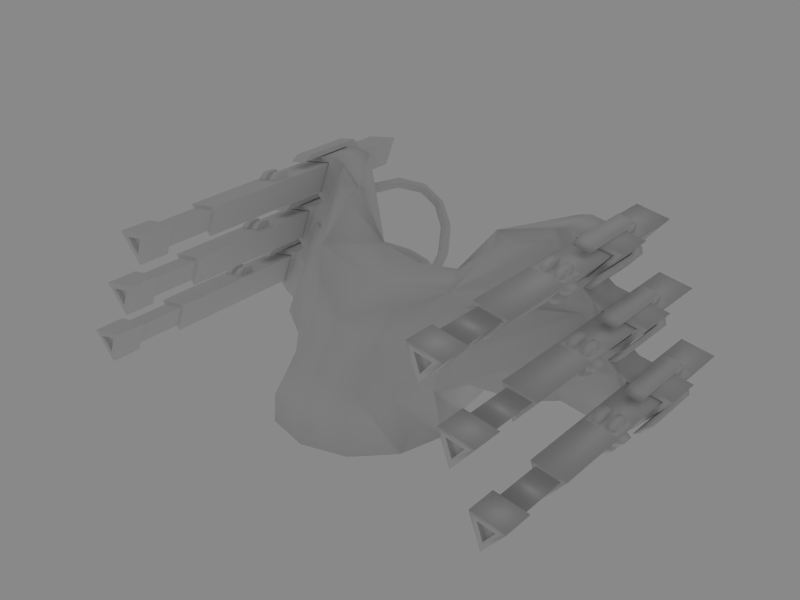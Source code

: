 # Source: heavyTurret_head_lod1.blend  (saved by Blender 2.72.0; exported with 4.5.12 LTS)
import bpy
from mathutils import Matrix  # noqa: F401  (used for matrix-valued properties, if any)

bpy.ops.wm.read_factory_settings(use_empty=True)
scene = bpy.context.scene
scene.name = 'Scene'

# ---- collections
col_collection_1 = bpy.data.collections.new('Collection 1'); scene.collection.children.link(col_collection_1)

# ---- materials (node trees are filled in below, after node groups)
mat_material = bpy.data.materials.new('Material')
mat_material.alpha_threshold = 0.0
mat_material.use_transparent_shadow = False
mat_material.roughness = 0.5
mat_material.line_color = (0.0, 0.0, 0.0, 1.0)

# ---- material node trees

# ---- world
world_world = bpy.data.worlds.new('World'); scene.world = world_world
world_world.color = (0.2509, 0.2509, 0.2509)
world_world.use_sun_shadow = False
world_world.sun_shadow_jitter_overblur = 0.0
world_world.cycles.sampling_method = 'MANUAL'
world_world.cycles.sample_map_resolution = 256

# ---- cameras
cam_camera = bpy.data.cameras.new('Camera')
cam_camera.clip_end = 100.0
cam_camera.lens = 35.0
cam_camera.sensor_width = 32.0
cam_camera.sensor_height = 18.0
cam_camera.ortho_scale = 7.314
cam_camera.dof.focus_distance = 0.0
cam_camera.dof.aperture_fstop = 128.0

# ---- lights
light_lamp_001 = bpy.data.lights.new('Lamp.001', 'SUN')
light_lamp_001.transmission_factor = 0.0
light_lamp_001.cutoff_distance = 30.0
light_lamp_001.angle = 1.571
light_lamp_001.energy = 0.2
light_lamp_001.shadow_buffer_clip_start = 1.001
light_lamp_001.shadow_soft_size = 1.0
light_lamp_001.shadow_cascade_max_distance = 1000.0
light_lamp_001.cycles.use_multiple_importance_sampling = False
light_lamp = bpy.data.lights.new('Lamp', 'SPOT')
light_lamp.transmission_factor = 0.0
light_lamp.cutoff_distance = 30.0
light_lamp.energy = 100.0
light_lamp.shadow_buffer_clip_start = 1.001
light_lamp.shadow_soft_size = 1.0
light_lamp.shadow_maximum_resolution = 0.006
light_lamp.use_absolute_resolution = True
light_lamp.spot_size = 1.309
light_lamp.cycles.use_multiple_importance_sampling = False

# ---- meshes
me_cube = bpy.data.meshes.new('Cube')
me_cube.from_pydata([(1.801, 1.473, 1.643), (1.563, 1.473, 1.358), (1.436, 1.473, 1.707), (1.801, 1.097, 1.643), (1.563, 1.097, 1.358), (1.436, 1.097, 1.707), (1.9, 1.473, 1.679), (1.545, 1.473, 1.255), (1.355, 1.473, 1.775), (1.9, 1.097, 1.679), (1.545, 1.097, 1.255), (1.355, 1.097, 1.775), (2.101, 1.473, 1.043), (1.863, 1.473, 0.7585), (1.736, 1.473, 1.107), (2.101, 1.097, 1.043), (1.863, 1.097, 0.7585), (1.736, 1.097, 1.107), (2.2, 1.473, 1.079), (1.845, 1.473, 0.6552), (1.655, 1.473, 1.175), (2.2, 1.097, 1.079), (1.845, 1.097, 0.6552), (1.655, 1.097, 1.175), (2.401, 1.473, 0.4428), (2.163, 1.473, 0.1585), (2.036, 1.473, 0.5072), (2.401, 1.097, 0.4428), (2.163, 1.097, 0.1585), (2.036, 1.097, 0.5072), (2.5, 1.473, 0.4787), (2.145, 1.473, 0.05515), (1.955, 1.473, 0.5747), (2.5, 1.097, 0.4787), (2.145, 1.097, 0.05515), (1.955, 1.097, 0.5747), (1.383, 1.473, 1.215), (1.233, 1.473, 1.742), (1.516, 1.097, 1.215), (1.233, 1.097, 1.742), (1.683, 1.473, 0.6154), (1.494, 1.473, 1.135), (1.816, 1.097, 0.6154), (1.627, 1.097, 1.135), (1.978, 1.473, -0.04064), (1.794, 1.473, 0.5349), (1.978, 1.097, -0.04064), (1.927, 1.097, 0.5349), (1.153, 0.8324, 1.175), (0.7978, 0.8324, 1.689), (0.9896, 1.079, 0.6755), (0.9437, 1.293, 1.135), (1.453, 0.8324, 0.5751), (1.56, 0.8324, 0.2468), (1.674, 1.05, 0.8008), (1.586, 1.05, 1.043), (1.281, 0.8794, 1.069), (1.474, 0.8794, 0.6817), (1.387, 1.046, 1.303), (1.213, 1.046, 1.628), (1.181, 0.8742, 1.209), (0.9374, 0.8831, 1.612), (1.092, 0.7221, 1.229), (0.8479, 0.7221, 1.568), (0.8976, 0.2398, 1.188), (0.7576, 0.2583, 1.304), (1.18, 0.7228, 1.092), (1.397, 0.7228, 0.6581), (0.9249, 0.05912, 0.8161), (1.037, 0.05912, 0.5914), (0.8559, 1.127, 1.588), (0.02105, 0.9672, 0.3544), (0.227, 1.066, 0.3544), (0.1733, 0.9136, 0.3544), (0.02105, 0.9672, 0.8769), (0.07471, 1.119, 0.8769), (0.1733, 0.9136, 0.8769), (-3.229e-08, 0.9672, 0.8769), (-3.229e-08, 0.9672, 0.3544), (0.1733, 0.9136, 0.7333), (0.1733, 0.9136, 0.4981), (0.2174, 1.039, 0.4981), (0.2174, 1.039, 0.7333), (0.9437, 1.226, 0.7885), (0.7284, 1.095, 0.9379), (0.432, 0.7703, 1.223), (-3.229e-08, 0.7176, 1.177), (-3.229e-08, -0.3456, 1.02), (-3.229e-08, 0.1398, 1.168), (-3.229e-08, -0.6716, 0.5612), (-3.229e-08, -0.88, 5.96e-08), (-3.229e-08, 0.88, 5.96e-08), (-0.44, 0.7621, 5.96e-08), (-0.7621, 0.44, 5.96e-08), (-0.88, 8.941e-08, 5.96e-08), (-0.7621, -0.44, 5.96e-08), (-0.44, -0.7621, 5.96e-08), (0.44, -0.7621, 5.96e-08), (0.7621, -0.44, 5.96e-08), (0.88, -2.682e-07, 5.96e-08), (0.7621, 0.44, 5.96e-08), (0.44, 0.7621, 5.96e-08), (-3.229e-08, 0.8781, 0.2727), (0.3769, -0.607, 0.5325), (0.3769, -0.2576, 0.9153), (0.5752, -0.3311, 0.4438), (0.8158, -0.04203, 0.4604), (0.7834, 0.003271, 0.8543), (0.3927, -0.143, 1.162), (0.2457, 0.798, 0.262), (0.9386, 0.6295, 0.262), (0.763, 1.067, 0.7332), (0.8872, 1.041, 0.5781), (1.368, 0.5062, 0.3192), (0.3043, 1.632, 0.3512), (0.1144, 1.105, 0.4037), (0.101, 1.11, 0.442), (0.2939, 1.645, 0.3887), (0.3101, 1.641, 0.4263), (0.1166, 1.105, 0.4797), (0.5745, 1.902, 0.279), (0.3351, 1.61, 0.3357), (0.1489, 1.093, 0.3871), (0.152, 1.092, 0.4947), (0.3433, 1.623, 0.4418), (0.5732, 1.922, 0.3143), (0.5883, 1.865, 0.2676), (0.3684, 1.592, 0.3512), (0.1842, 1.081, 0.4021), (0.1864, 1.08, 0.4781), (0.3742, 1.601, 0.4263), (0.5852, 1.915, 0.3529), (0.8803, 1.918, 0.2199), (0.8702, 1.879, 0.2127), (0.6066, 1.833, 0.2868), (0.3845, 1.588, 0.3887), (0.1998, 1.075, 0.4398), (0.6034, 1.884, 0.3721), (0.8898, 1.939, 0.2533), (0.8653, 1.845, 0.2359), (0.6186, 1.826, 0.3253), (0.6173, 1.847, 0.3606), (0.893, 1.931, 0.2934), (1.184, 1.751, 0.2033), (1.16, 1.718, 0.1968), (1.139, 1.692, 0.2207), (0.8686, 1.837, 0.276), (0.8881, 1.898, 0.3166), (1.197, 1.771, 0.2366), (1.134, 1.688, 0.2612), (0.878, 1.859, 0.3094), (1.192, 1.767, 0.2771), (1.46, 1.481, 0.2549), (1.431, 1.453, 0.2474), (1.402, 1.434, 0.2696), (1.389, 1.437, 0.3087), (1.147, 1.708, 0.2945), (1.171, 1.741, 0.301), (1.471, 1.502, 0.2879), (1.401, 1.458, 0.3416), (1.459, 1.504, 0.3269), (1.581, 1.357, 0.3578), (1.563, 1.344, 0.3207), (1.526, 1.327, 0.3081), (1.492, 1.315, 0.3274), (1.481, 1.315, 0.3672), (1.499, 1.328, 0.4042), (1.43, 1.486, 0.3492), (1.57, 1.358, 0.3976), (1.536, 1.346, 0.4169), (0.2616, 1.387, 0.5345), (0.1138, 1.106, 0.5696), (0.09925, 1.111, 0.6081), (0.2505, 1.399, 0.5723), (0.1145, 1.105, 0.6458), (0.2654, 1.393, 0.61), (0.4798, 1.65, 0.5113), (0.2924, 1.365, 0.5189), (0.1496, 1.093, 0.5527), (0.2977, 1.373, 0.6257), (0.1506, 1.093, 0.6606), (0.4696, 1.662, 0.5489), (0.5049, 1.621, 0.4961), (0.3247, 1.345, 0.5345), (0.1857, 1.08, 0.5675), (0.3285, 1.351, 0.61), (0.1864, 1.08, 0.6437), (0.4804, 1.652, 0.587), (0.7317, 1.813, 0.5172), (0.7448, 1.778, 0.5015), (0.5303, 1.593, 0.5124), (0.3397, 1.339, 0.5723), (0.2009, 1.075, 0.6052), (0.5059, 1.624, 0.6033), (0.7231, 1.827, 0.555), (0.7548, 1.741, 0.517), (0.5411, 1.583, 0.5505), (0.531, 1.595, 0.5882), (0.724, 1.811, 0.5926), (0.9953, 1.821, 0.568), (0.9889, 1.785, 0.5482), (0.973, 1.749, 0.5584), (0.7557, 1.725, 0.5546), (0.734, 1.774, 0.6081), (0.9885, 1.834, 0.6061), (0.9569, 1.733, 0.5925), (0.7471, 1.738, 0.5924), (0.9725, 1.818, 0.6402), (1.225, 1.62, 0.6729), (1.205, 1.595, 0.6473), (1.171, 1.573, 0.6497), (1.142, 1.566, 0.6786), (0.9501, 1.746, 0.6307), (0.9566, 1.782, 0.6504), (1.219, 1.633, 0.7115), (1.137, 1.579, 0.7172), (1.191, 1.626, 0.7404), (1.322, 1.362, 0.7702), (1.319, 1.367, 0.8119), (1.297, 1.349, 0.7401), (1.26, 1.335, 0.7392), (1.232, 1.329, 0.768), (1.229, 1.333, 0.8097), (1.157, 1.604, 0.7428), (1.291, 1.36, 0.8407), (1.253, 1.346, 0.8398), (1.377, 1.212, 0.8702), (1.383, 1.199, 0.8316), (1.349, 1.205, 0.8991), (1.363, 1.174, 0.806), (1.315, 1.183, 0.9015), (1.329, 1.152, 0.8084), (1.295, 1.158, 0.8759), (1.301, 1.145, 0.8374), (0.09765, 1.111, 0.7734), (0.351, 1.66, 0.8213), (0.3681, 1.659, 0.7841), (0.113, 1.106, 0.7358), (0.112, 1.106, 0.8114), (0.3612, 1.646, 0.8586), (0.6102, 2.018, 0.9156), (0.4026, 1.643, 0.7686), (0.149, 1.093, 0.7207), (0.1476, 1.094, 0.8276), (0.3929, 1.625, 0.874), (0.5891, 2.014, 0.9506), (0.6422, 1.999, 0.8987), (0.1846, 1.081, 0.7369), (0.4343, 1.622, 0.7841), (0.1836, 1.081, 0.8125), (0.4274, 1.609, 0.8586), (0.5912, 1.989, 0.9832), (0.8267, 2.155, 1.099), (0.8509, 2.132, 1.076), (0.6662, 1.967, 0.9098), (0.4446, 1.608, 0.8213), (0.1989, 1.076, 0.7749), (0.6153, 1.958, 0.9943), (0.7988, 2.148, 1.129), (0.8573, 2.092, 1.072), (0.6683, 1.942, 0.9424), (0.6472, 1.939, 0.9774), (0.7836, 2.114, 1.146), (0.9997, 2.057, 1.289), (1.014, 2.039, 1.256), (1.001, 2.008, 1.232), (0.8421, 2.058, 1.09), (0.79, 2.074, 1.143), (0.9663, 2.053, 1.313), (0.9687, 1.983, 1.231), (0.8142, 2.051, 1.119), (0.9337, 2.028, 1.312), (1.107, 1.749, 1.426), (1.117, 1.741, 1.387), (1.096, 1.728, 1.354), (1.057, 1.718, 1.346), (0.9354, 1.979, 1.255), (0.9208, 1.997, 1.288), (1.072, 1.747, 1.448), (1.023, 1.716, 1.368), (1.033, 1.737, 1.44), (1.107, 1.347, 1.49), (1.14, 1.364, 1.467), (1.15, 1.363, 1.427), (1.13, 1.344, 1.395), (1.092, 1.319, 1.388), (1.059, 1.302, 1.412), (1.012, 1.724, 1.407), (1.07, 1.316, 1.484), (1.094, 1.338, 1.488), (1.05, 1.297, 1.452), (1.057, 1.302, 1.421), (0.9517, 1.11, 0.5349), (0.9437, 1.26, 0.9617), (0.9437, 1.193, 1.215), (0.07471, 1.119, 0.3544), (0.227, 1.066, 0.8769), (0.0, -0.2628, 0.2109), (0.0, 0.2628, 0.2109), (0.1314, -0.2276, 0.2109), (0.2276, -0.1314, 0.2109), (0.2628, -8.011e-08, 0.2109), (0.2276, 0.1314, 0.2109), (0.1314, 0.2276, 0.2109), (0.0, 0.0, 0.2109), (0.0, -0.3897, 0.1808), (0.0, 0.3897, 0.1808), (0.1948, -0.3375, 0.1808), (0.3375, -0.1948, 0.1808), (0.3897, -1.188e-07, 0.1808), (0.3375, 0.1948, 0.1808), (0.1948, 0.3375, 0.1808)], [(92, 91), (93, 92), (94, 93), (95, 94), (96, 95), (90, 96)], [(3, 0, 1, 4), (4, 1, 2, 5), (5, 2, 0, 3), (9, 10, 7, 6), (11, 9, 6, 8), (7, 8, 2, 1), (4, 5, 11, 10), (6, 7, 1, 0), (3, 4, 10, 9), (8, 6, 0, 2), (5, 3, 9, 11), (15, 12, 13, 16), (16, 13, 14, 17), (17, 14, 12, 15), (21, 22, 19, 18), (23, 21, 18, 20), (19, 20, 14, 13), (16, 17, 23, 22), (18, 19, 13, 12), (15, 16, 22, 21), (20, 18, 12, 14), (17, 15, 21, 23), (27, 24, 25, 28), (28, 25, 26, 29), (29, 26, 24, 27), (33, 34, 31, 30), (35, 33, 30, 32), (31, 32, 26, 25), (28, 29, 35, 34), (30, 31, 25, 24), (27, 28, 34, 33), (32, 30, 24, 26), (29, 27, 33, 35), (10, 38, 43, 23), (10, 11, 39, 38), (22, 23, 43, 42), (36, 7, 20, 41), (34, 35, 47, 46), (35, 32, 19, 22), (22, 42, 47, 35), (36, 37, 8, 7), (40, 19, 32, 45), (46, 44, 31, 34), (11, 8, 37, 39), (40, 41, 20, 19), (23, 20, 7, 10), (44, 45, 32, 31), (40, 50, 83), (62, 48, 60), (38, 48, 43), (42, 52, 47), (43, 48, 56, 55), (46, 47, 52, 53), (61, 49, 63), (52, 42, 54, 57), (42, 43, 55, 54), (48, 38, 58, 60), (61, 59, 39, 49), (38, 39, 59, 58), (67, 66, 55, 54), (54, 55, 68, 69), (67, 52, 57), (48, 66, 56), (69, 67, 54), (62, 63, 59, 58), (58, 59, 65, 64), (64, 62, 58), (59, 61, 63), (49, 39, 37, 70), (78, 77, 74, 71), (73, 72, 81, 80), (79, 85, 84), (85, 70, 84), (85, 49, 70), (68, 55, 66), (63, 65, 59), (62, 66, 48), (64, 68, 66, 62), (58, 62, 60), (86, 74, 77), (86, 76, 74), (85, 79, 76), (85, 76, 86), (49, 85, 63), (63, 85, 65), (88, 65, 85), (108, 88, 87), (86, 88, 85), (55, 56, 66), (54, 67, 57), (102, 78, 71), (104, 87, 89, 103), (103, 89, 90, 97), (98, 105, 103, 97), (103, 105, 104), (107, 104, 105, 106), (99, 106, 105, 98), (108, 87, 104), (65, 104, 107), (88, 108, 65), (108, 104, 65), (106, 69, 68, 107), (68, 64, 65, 107), (102, 71, 73, 109), (109, 101, 91, 102), (110, 101, 109), (101, 110, 100), (100, 110, 106, 99), (80, 109, 73), (111, 80, 81, 83), (111, 83, 50), (112, 111, 50), (80, 111, 112, 109), (110, 69, 106), (69, 113, 67), (113, 52, 67), (113, 53, 52), (53, 113, 110), (113, 69, 110), (114, 115, 116, 117), (118, 117, 116, 119), (124, 118, 119, 123), (130, 124, 123, 129), (135, 130, 129, 136), (128, 127, 135, 136), (122, 121, 127, 128), (115, 114, 121, 122), (120, 114, 117, 125), (118, 131, 125, 117), (124, 137, 131, 118), (130, 141, 137, 124), (135, 140, 141, 130), (127, 134, 140, 135), (121, 126, 134, 127), (114, 120, 126, 121), (125, 138, 132, 120), (131, 142, 138, 125), (137, 147, 142, 131), (141, 150, 147, 137), (140, 146, 150, 141), (134, 139, 146, 140), (126, 133, 139, 134), (120, 132, 133, 126), (138, 148, 143, 132), (142, 151, 148, 138), (147, 157, 151, 142), (150, 156, 157, 147), (146, 149, 156, 150), (139, 145, 149, 146), (133, 144, 145, 139), (132, 143, 144, 133), (148, 158, 152, 143), (151, 160, 158, 148), (157, 167, 160, 151), (156, 159, 167, 157), (149, 155, 159, 156), (145, 154, 155, 149), (144, 153, 154, 145), (143, 152, 153, 144), (152, 158, 161, 162), (161, 158, 160, 168), (160, 167, 169, 168), (169, 167, 159, 166), (166, 159, 155, 165), (155, 154, 164, 165), (164, 154, 153, 163), (153, 152, 162, 163), (172, 173, 170, 171), (175, 173, 172, 174), (179, 175, 174, 180), (185, 179, 180, 186), (191, 185, 186, 192), (184, 183, 191, 192), (178, 177, 183, 184), (171, 170, 177, 178), (173, 181, 176, 170), (175, 187, 181, 173), (179, 193, 187, 175), (185, 197, 193, 179), (191, 196, 197, 185), (183, 190, 196, 191), (177, 182, 190, 183), (170, 176, 182, 177), (181, 194, 188, 176), (187, 198, 194, 181), (193, 203, 198, 187), (197, 206, 203, 193), (196, 202, 206, 197), (190, 195, 202, 196), (182, 189, 195, 190), (176, 188, 189, 182), (194, 204, 199, 188), (198, 207, 204, 194), (203, 213, 207, 198), (206, 212, 213, 203), (202, 205, 212, 206), (195, 201, 205, 202), (189, 200, 201, 195), (188, 199, 200, 189), (204, 214, 208, 199), (207, 216, 214, 204), (213, 223, 216, 207), (212, 215, 223, 213), (205, 211, 215, 212), (201, 210, 211, 205), (200, 209, 210, 201), (199, 208, 209, 200), (218, 227, 217, 214), (218, 226, 227), (217, 208, 214), (224, 228, 218, 214), (228, 226, 218), (214, 216, 224), (225, 228, 224, 223), (224, 216, 223), (225, 230, 228), (222, 232, 230, 225), (225, 223, 215, 222), (221, 233, 222, 215), (233, 232, 222), (215, 211, 221), (220, 233, 221, 210), (220, 231, 233), (221, 211, 210), (229, 231, 220, 219), (210, 209, 219, 220), (227, 229, 219, 217), (209, 208, 217, 219), (234, 235, 236, 237), (239, 235, 234, 238), (243, 244, 239, 238), (249, 250, 244, 243), (255, 250, 249, 256), (247, 248, 255, 256), (241, 248, 247, 242), (236, 241, 242, 237), (235, 245, 240, 236), (239, 251, 245, 235), (244, 257, 251, 239), (250, 261, 257, 244), (255, 260, 261, 250), (248, 254, 260, 255), (241, 246, 254, 248), (236, 240, 246, 241), (245, 258, 252, 240), (251, 262, 258, 245), (257, 267, 262, 251), (261, 270, 267, 257), (260, 266, 270, 261), (254, 259, 266, 260), (246, 253, 259, 254), (240, 252, 253, 246), (258, 268, 263, 252), (262, 271, 268, 258), (267, 277, 271, 262), (270, 276, 277, 267), (266, 269, 276, 270), (259, 265, 269, 266), (253, 264, 265, 259), (252, 263, 264, 253), (268, 278, 272, 263), (271, 280, 278, 268), (277, 287, 280, 271), (276, 279, 287, 277), (269, 275, 279, 276), (265, 274, 275, 269), (264, 273, 274, 265), (263, 272, 273, 264), (272, 278, 281, 282), (280, 289, 281, 278), (280, 288, 289), (288, 280, 287, 290), (279, 286, 291), (290, 287, 279, 291), (286, 279, 275, 285), (275, 274, 284, 285), (274, 273, 283, 284), (283, 273, 272, 282), (292, 166, 165), (165, 164, 292), (294, 286, 285), (294, 291, 286), (296, 256, 249), (192, 186, 256, 296), (171, 119, 116, 172), (237, 174, 172, 234), (186, 247, 256), (129, 184, 192, 136), (116, 115, 295), (123, 178, 184, 129), (178, 123, 119, 171), (180, 174, 242, 247), (237, 242, 174), (186, 180, 247), (115, 122, 295), (300, 308, 307, 299), (303, 311, 310, 302), (302, 310, 309, 301), (297, 299, 307, 305), (301, 309, 308, 300), (303, 298, 306, 311), (294, 36, 41, 51), (53, 292, 44, 46), (50, 40, 45, 292), (74, 75, 295, 71), (71, 295, 72, 73), (76, 296, 75, 74), (82, 81, 72, 296), (296, 76, 79, 82), (293, 51, 41), (293, 83, 81, 82), (84, 51, 293), (293, 82, 79, 84), (84, 294, 51), (84, 70, 294), (109, 292, 110), (50, 292, 112), (109, 112, 292), (53, 110, 292), (292, 45, 169, 166), (45, 168, 169), (45, 161, 168), (163, 44, 292, 164), (45, 44, 162, 161), (44, 163, 162), (83, 293, 41, 222), (41, 224, 225), (41, 225, 222), (217, 218, 41, 40), (83, 222, 221), (83, 221, 220), (224, 41, 218), (217, 40, 219), (83, 220, 40), (219, 40, 220), (288, 290, 70), (291, 294, 70, 290), (70, 37, 289, 288), (36, 284, 283), (36, 294, 285, 284), (282, 37, 36, 283), (282, 281, 37), (281, 289, 37), (75, 243, 238), (75, 296, 249, 243), (238, 234, 75), (234, 172, 75), (296, 72, 136, 192), (116, 295, 75, 172), (72, 128, 136), (72, 295, 122, 128), (304, 300, 299), (304, 303, 302), (304, 302, 301), (304, 299, 297), (304, 301, 300), (304, 298, 303), (309, 99, 98, 308), (311, 306, 91, 101), (308, 98, 97, 307), (311, 101, 100, 310), (310, 100, 99, 309), (305, 307, 97, 90)])
me_cube.polygons.foreach_set('use_smooth', [True] * 363)
_uv = me_cube.uv_layers.new(name='UVMap')
_uv.uv.foreach_set('vector', [0.1958, 0.3014, 0.199, 0.3009, 0.195, 0.2943, 0.1841, 0.2986, 0.1841, 0.2986, 0.195, 0.2943, 0.2092, 0.3038, 0.2002, 0.3066, 0.2002, 0.3066, 0.2092, 0.3038, 0.199, 0.3009, 0.1958, 0.3014, 0.1949, 0.3047, 0.1667, 0.2952, 0.1927, 0.287, 0.2008, 0.2987, 0.2046, 0.3113, 0.1949, 0.3047, 0.2008, 0.2987, 0.2236, 0.3087, 0.1927, 0.287, 0.2236, 0.3087, 0.2092, 0.3038, 0.195, 0.2943, 0.1841, 0.2986, 0.2002, 0.3066, 0.2046, 0.3113, 0.1667, 0.2952, 0.2008, 0.2987, 0.1927, 0.287, 0.195, 0.2943, 0.199, 0.3009, 0.1958, 0.3014, 0.1841, 0.2986, 0.1667, 0.2952, 0.1949, 0.3047, 0.2236, 0.3087, 0.2008, 0.2987, 0.199, 0.3009, 0.2092, 0.3038, 0.2002, 0.3066, 0.1958, 0.3014, 0.1949, 0.3047, 0.2046, 0.3113, 0.1413, 0.2708, 0.1436, 0.27, 0.1362, 0.2632, 0.1291, 0.2682, 0.1291, 0.2682, 0.1362, 0.2632, 0.156, 0.273, 0.148, 0.2777, 0.148, 0.2777, 0.156, 0.273, 0.1436, 0.27, 0.1413, 0.2708, 0.1398, 0.274, 0.1129, 0.2641, 0.1277, 0.2558, 0.1453, 0.2662, 0.1552, 0.2849, 0.1398, 0.274, 0.1453, 0.2662, 0.1734, 0.2778, 0.1277, 0.2558, 0.1734, 0.2778, 0.156, 0.273, 0.1362, 0.2632, 0.1291, 0.2682, 0.148, 0.2777, 0.1552, 0.2849, 0.1129, 0.2641, 0.1453, 0.2662, 0.1277, 0.2558, 0.1362, 0.2632, 0.1436, 0.27, 0.1413, 0.2708, 0.1291, 0.2682, 0.1129, 0.2641, 0.1398, 0.274, 0.1734, 0.2778, 0.1453, 0.2662, 0.1436, 0.27, 0.156, 0.273, 0.148, 0.2777, 0.1413, 0.2708, 0.1398, 0.274, 0.1552, 0.2849, 0.1024, 0.2498, 0.1038, 0.2497, 0.1024, 0.2485, 0.09957, 0.2482, 0.09957, 0.2482, 0.1024, 0.2485, 0.1087, 0.251, 0.1035, 0.2531, 0.1035, 0.2531, 0.1087, 0.251, 0.1038, 0.2497, 0.1024, 0.2498, 0.1012, 0.25, 0.09573, 0.2448, 0.1003, 0.2482, 0.1037, 0.2481, 0.103, 0.2573, 0.1012, 0.25, 0.1037, 0.2481, 0.1165, 0.2518, 0.1003, 0.2482, 0.1165, 0.2518, 0.1087, 0.251, 0.1024, 0.2485, 0.09957, 0.2482, 0.1035, 0.2531, 0.103, 0.2573, 0.09573, 0.2448, 0.1037, 0.2481, 0.1003, 0.2482, 0.1024, 0.2485, 0.1038, 0.2497, 0.1024, 0.2498, 0.09957, 0.2482, 0.09573, 0.2448, 0.1012, 0.25, 0.1165, 0.2518, 0.1037, 0.2481, 0.1038, 0.2497, 0.1087, 0.251, 0.1035, 0.2531, 0.1024, 0.2498, 0.1012, 0.25, 0.103, 0.2573, 0.1667, 0.2952, 0.1473, 0.2944, 0.147, 0.2841, 0.1552, 0.2849, 0.1667, 0.2952, 0.2046, 0.3113, 0.2005, 0.3157, 0.1473, 0.2944, 0.1129, 0.2641, 0.1552, 0.2849, 0.147, 0.2841, 0.09997, 0.2612, 0.2306, 0.2796, 0.1927, 0.287, 0.1734, 0.2778, 0.1965, 0.2713, 0.09573, 0.2448, 0.103, 0.2573, 0.09221, 0.2593, 0.08971, 0.2366, 0.103, 0.2573, 0.1165, 0.2518, 0.1277, 0.2558, 0.1129, 0.2641, 0.1129, 0.2641, 0.09997, 0.2612, 0.09221, 0.2593, 0.103, 0.2573, 0.2306, 0.2796, 0.2443, 0.313, 0.2236, 0.3087, 0.1927, 0.287, 0.1385, 0.2464, 0.1277, 0.2558, 0.1165, 0.2518, 0.1287, 0.2454, 0.08971, 0.2366, 0.09997, 0.2484, 0.1003, 0.2482, 0.09573, 0.2448, 0.2046, 0.3113, 0.2236, 0.3087, 0.2443, 0.313, 0.2005, 0.3157, 0.1385, 0.2464, 0.1965, 0.2713, 0.1734, 0.2778, 0.1277, 0.2558, 0.1552, 0.2849, 0.1734, 0.2778, 0.1927, 0.287, 0.1667, 0.2952, 0.09997, 0.2484, 0.1287, 0.2454, 0.1165, 0.2518, 0.1003, 0.2482, 0.1385, 0.2464, 0.1768, 0.188, 0.2159, 0.226, 0.0295, 0.3733, 0.04739, 0.3507, 0.0617, 0.3429, 0.1473, 0.2944, 0.04739, 0.3507, 0.147, 0.2841, 0.09997, 0.2612, 0.0273, 0.2754, 0.09221, 0.2593, 0.147, 0.2841, 0.04739, 0.3507, 0.05793, 0.3238, 0.1269, 0.2864, 0.08971, 0.2366, 0.09221, 0.2593, 0.0273, 0.2754, 0.0445, 0.2284, 0.1619, 0.3495, 0.1696, 0.3687, 0.1362, 0.3702, 0.0273, 0.2754, 0.09997, 0.2612, 0.1059, 0.2773, 0.04152, 0.2869, 0.09997, 0.2612, 0.147, 0.2841, 0.1269, 0.2864, 0.1059, 0.2773, 0.04739, 0.3507, 0.1473, 0.2944, 0.135, 0.304, 0.0617, 0.3429, 0.1619, 0.3495, 0.1824, 0.3181, 0.2005, 0.3157, 0.1696, 0.3687, 0.1473, 0.2944, 0.2005, 0.3157, 0.1824, 0.3181, 0.135, 0.304, -2.0, 1.517, -2.0, 1.246, -1.735, 1.372, -1.747, 1.516, 0.1123, 0.2654, 0.1261, 0.2935, -0.2478, 0.3978, -0.2725, 0.2998, -0.001126, 0.2952, 0.0273, 0.2754, 0.04152, 0.2869, 0.04739, 0.3507, 0.01545, 0.3451, 0.05793, 0.3238, -0.2725, 0.2998, -0.001126, 0.2952, 0.1123, 0.2654, -1.674, 1.472, -1.734, 1.246, -1.46, 1.268, -1.426, 1.472, 0.126, 0.2866, 0.181, 0.3198, -0.02476, 0.5135, -0.07774, 0.467, -0.07774, 0.467, 0.0295, 0.3733, 0.126, 0.2866, 0.1824, 0.3181, 0.1619, 0.3495, 0.1362, 0.3702, 0.1696, 0.3687, 0.2005, 0.3157, 0.2443, 0.313, 0.2099, 0.345, 0.639, -0.1197, 0.7254, 0.3293, 0.707, 0.3259, 0.615, -0.111, 0.4492, -0.1024, 0.4994, -0.01497, 0.4697, 0.04944, 0.4164, -0.03546, 0.5305, 0.3027, 0.3136, 0.4754, 0.3121, 0.2889, 0.3136, 0.4754, 0.2099, 0.345, 0.3121, 0.2889, 0.3136, 0.4754, 0.1696, 0.3687, 0.2099, 0.345, -0.2478, 0.3978, 0.1261, 0.2935, 0.01545, 0.3451, 0.1362, 0.3702, -0.02476, 0.5135, 0.181, 0.3198, 0.0295, 0.3733, 0.01545, 0.3451, 0.04739, 0.3507, -0.07774, 0.467, -0.2478, 0.3978, 0.01545, 0.3451, 0.0295, 0.3733, 0.135, 0.304, 0.0295, 0.3733, 0.0617, 0.3429, 0.5383, 0.6849, 0.707, 0.3259, 0.7254, 0.3293, 0.5383, 0.6849, 0.576, 0.3456, 0.707, 0.3259, 0.3136, 0.4754, 0.5305, 0.3027, 0.576, 0.3456, 0.3136, 0.4754, 0.576, 0.3456, 0.5383, 0.6849, 0.1696, 0.3687, 0.3136, 0.4754, 0.1362, 0.3702, 0.1362, 0.3702, 0.3136, 0.4754, -0.02476, 0.5135, 0.1192, 1.046, -0.02476, 0.5135, 0.3136, 0.4754, -0.2482, 0.8035, 0.1192, 1.046, -0.4515, 1.245, 0.5383, 0.6849, 0.1192, 1.046, 0.3136, 0.4754, 0.1269, 0.2864, 0.05793, 0.3238, 0.01545, 0.3451, 0.1059, 0.2773, -0.001126, 0.2952, 0.04152, 0.2869, 0.5667, -0.2987, 0.639, -0.1197, 0.615, -0.111, -0.4708, 0.8024, -0.4515, 1.245, -1.276, 1.086, -0.9967, 0.6918, -0.9967, 0.6918, -1.276, 1.086, -2.0, 0.3177, -1.336, 0.1986, -0.9097, 0.07401, -0.7447, 0.4485, -0.9967, 0.6918, -1.336, 0.1986, -0.9967, 0.6918, -0.7447, 0.4485, -0.4708, 0.8024, -0.3034, 0.4797, -0.4708, 0.8024, -0.7447, 0.4485, -0.4609, 0.2805, -0.5776, -0.0274, -0.4609, 0.2805, -0.7447, 0.4485, -0.9097, 0.07401, -0.2482, 0.8035, -0.4515, 1.245, -0.4708, 0.8024, -0.02476, 0.5135, -0.4708, 0.8024, -0.3034, 0.4797, 0.1192, 1.046, -0.2482, 0.8035, -0.02476, 0.5135, -0.2482, 0.8035, -0.4708, 0.8024, -0.02476, 0.5135, -0.4609, 0.2805, -0.2725, 0.2998, -0.2478, 0.3978, -0.3034, 0.4797, -0.2478, 0.3978, -0.07774, 0.467, -0.02476, 0.5135, -0.3034, 0.4797, 0.5667, -0.2987, 0.615, -0.111, 0.4492, -0.1024, 0.292, -0.191, 0.292, -0.191, 0.02631, -0.3028, 0.3714, -0.6108, 0.5667, -0.2987, -0.06061, 0.0487, 0.02631, -0.3028, 0.292, -0.191, 0.02631, -0.3028, -0.06061, 0.0487, -0.2624, -0.1267, -0.2624, -0.1267, -0.06061, 0.0487, -0.4609, 0.2805, -0.5776, -0.0274, 0.4164, -0.03546, 0.292, -0.191, 0.4492, -0.1024, 0.2468, 0.1603, 0.4164, -0.03546, 0.4697, 0.04944, 0.2159, 0.226, 0.2468, 0.1603, 0.2159, 0.226, 0.1768, 0.188, 0.17, 0.1424, 0.2468, 0.1603, 0.1768, 0.188, 0.4164, -0.03546, 0.2468, 0.1603, 0.17, 0.1424, 0.292, -0.191, -0.06061, 0.0487, -0.2725, 0.2998, -0.4609, 0.2805, -0.2725, 0.2998, -0.03804, 0.2112, -0.001126, 0.2952, -0.03804, 0.2112, 0.0273, 0.2754, -0.001126, 0.2952, -0.03804, 0.2112, 0.0445, 0.2284, 0.0273, 0.2754, 0.0445, 0.2284, -0.03804, 0.2112, -0.06061, 0.0487, -0.03804, 0.2112, -0.2725, 0.2998, -0.06061, 0.0487, 0.385, 0.09638, 0.5533, 0.008194, 0.5656, 0.02321, 0.3847, 0.09622, 0.3846, 0.09603, 0.3847, 0.09622, 0.5656, 0.02321, 0.5686, 0.04128, 0.3848, 0.0957, 0.3846, 0.09603, 0.5686, 0.04128, 0.5601, 0.05243, 0.385, 0.09553, 0.3848, 0.0957, 0.5601, 0.05243, 0.5439, 0.04835, 0.3853, 0.09565, 0.385, 0.09553, 0.5439, 0.04835, 0.532, 0.03124, 0.5306, 0.01302, 0.3855, 0.09608, 0.3853, 0.09565, 0.532, 0.03124, 0.5393, 0.004176, 0.3855, 0.09638, 0.3855, 0.09608, 0.5306, 0.01302, 0.5533, 0.008194, 0.385, 0.09638, 0.3855, 0.09638, 0.5393, 0.004176, 0.3139, 0.129, 0.385, 0.09638, 0.3847, 0.09622, 0.3136, 0.1287, 0.3846, 0.09603, 0.3135, 0.1284, 0.3136, 0.1287, 0.3847, 0.09622, 0.3848, 0.0957, 0.3135, 0.1278, 0.3135, 0.1284, 0.3846, 0.09603, 0.385, 0.09553, 0.3137, 0.1276, 0.3135, 0.1278, 0.3848, 0.0957, 0.3853, 0.09565, 0.3142, 0.1283, 0.3137, 0.1276, 0.385, 0.09553, 0.3855, 0.09608, 0.3145, 0.1291, 0.3142, 0.1283, 0.3853, 0.09565, 0.3855, 0.09638, 0.3144, 0.1293, 0.3145, 0.1291, 0.3855, 0.09608, 0.385, 0.09638, 0.3139, 0.129, 0.3144, 0.1293, 0.3855, 0.09638, 0.3136, 0.1287, 0.2706, 0.1484, 0.2707, 0.1487, 0.3139, 0.129, 0.3135, 0.1284, 0.2704, 0.1481, 0.2706, 0.1484, 0.3136, 0.1287, 0.3135, 0.1278, 0.2701, 0.1477, 0.2704, 0.1481, 0.3135, 0.1284, 0.3137, 0.1276, 0.2701, 0.1478, 0.2701, 0.1477, 0.3135, 0.1278, 0.3142, 0.1283, 0.2705, 0.1485, 0.2701, 0.1478, 0.3137, 0.1276, 0.3145, 0.1291, 0.2708, 0.1491, 0.2705, 0.1485, 0.3142, 0.1283, 0.3144, 0.1293, 0.2709, 0.1491, 0.2708, 0.1491, 0.3145, 0.1291, 0.3139, 0.129, 0.2707, 0.1487, 0.2709, 0.1491, 0.3144, 0.1293, 0.2706, 0.1484, 0.2148, 0.1738, 0.2149, 0.1741, 0.2707, 0.1487, 0.2704, 0.1481, 0.2146, 0.1735, 0.2148, 0.1738, 0.2706, 0.1484, 0.2701, 0.1477, 0.2145, 0.1734, 0.2146, 0.1735, 0.2704, 0.1481, 0.2701, 0.1478, 0.2146, 0.1737, 0.2145, 0.1734, 0.2701, 0.1477, 0.2705, 0.1485, 0.2149, 0.1741, 0.2146, 0.1737, 0.2701, 0.1478, 0.2708, 0.1491, 0.215, 0.1744, 0.2149, 0.1741, 0.2705, 0.1485, 0.2709, 0.1491, 0.215, 0.1743, 0.215, 0.1744, 0.2708, 0.1491, 0.2707, 0.1487, 0.2149, 0.1741, 0.215, 0.1743, 0.2709, 0.1491, 0.2148, 0.1738, 0.1418, 0.2078, 0.1417, 0.2079, 0.2149, 0.1741, 0.2146, 0.1735, 0.1422, 0.2073, 0.1418, 0.2078, 0.2148, 0.1738, 0.2145, 0.1734, 0.1424, 0.2068, 0.1422, 0.2073, 0.2146, 0.1735, 0.2146, 0.1737, 0.1424, 0.2066, 0.1424, 0.2068, 0.2145, 0.1734, 0.2149, 0.1741, 0.1423, 0.2069, 0.1424, 0.2066, 0.2146, 0.1737, 0.215, 0.1744, 0.142, 0.2074, 0.1423, 0.2069, 0.2149, 0.1741, 0.215, 0.1743, 0.1417, 0.2078, 0.142, 0.2074, 0.215, 0.1744, 0.2149, 0.1741, 0.1417, 0.2079, 0.1417, 0.2078, 0.215, 0.1743, 0.1417, 0.2079, 0.1418, 0.2078, 0.1257, 0.2204, 0.1242, 0.2205, 0.1257, 0.2204, 0.1418, 0.2078, 0.1422, 0.2073, 0.1275, 0.2193, 0.1422, 0.2073, 0.1424, 0.2068, 0.1284, 0.2162, 0.1275, 0.2193, 0.1284, 0.2162, 0.1424, 0.2068, 0.1424, 0.2066, 0.127, 0.2128, 0.127, 0.2128, 0.1424, 0.2066, 0.1423, 0.2069, 0.1268, 0.2107, 0.1423, 0.2069, 0.142, 0.2074, 0.1254, 0.211, 0.1268, 0.2107, 0.1254, 0.211, 0.142, 0.2074, 0.1417, 0.2078, 0.1244, 0.2153, 0.1417, 0.2078, 0.1417, 0.2079, 0.1242, 0.2205, 0.1244, 0.2153, 0.6091, 0.115, 0.5877, 0.1148, 0.5874, 0.1144, 0.596, 0.09713, 0.5879, 0.1152, 0.5877, 0.1148, 0.6091, 0.115, 0.6156, 0.1333, 0.5878, 0.1156, 0.5879, 0.1152, 0.6156, 0.1333, 0.608, 0.1444, 0.5874, 0.1155, 0.5878, 0.1156, 0.608, 0.1444, 0.59, 0.1406, 0.587, 0.1151, 0.5874, 0.1155, 0.59, 0.1406, 0.5742, 0.1223, 0.57, 0.1044, 0.5869, 0.1146, 0.587, 0.1151, 0.5742, 0.1223, 0.5787, 0.09296, 0.5871, 0.1143, 0.5869, 0.1146, 0.57, 0.1044, 0.596, 0.09713, 0.5874, 0.1144, 0.5871, 0.1143, 0.5787, 0.09296, 0.5877, 0.1148, 0.5874, 0.115, 0.5874, 0.115, 0.5874, 0.1144, 0.5879, 0.1152, 0.5874, 0.115, 0.5874, 0.115, 0.5877, 0.1148, 0.5878, 0.1156, 0.5874, 0.115, 0.5874, 0.115, 0.5879, 0.1152, 0.5874, 0.1155, 0.5874, 0.115, 0.5874, 0.115, 0.5878, 0.1156, 0.587, 0.1151, 0.5874, 0.115, 0.5874, 0.115, 0.5874, 0.1155, 0.5869, 0.1146, 0.5874, 0.115, 0.5874, 0.115, 0.587, 0.1151, 0.5871, 0.1143, 0.5874, 0.1149, 0.5874, 0.115, 0.5869, 0.1146, 0.5874, 0.1144, 0.5874, 0.115, 0.5874, 0.1149, 0.5871, 0.1143, 0.5874, 0.115, 0.5874, 0.115, 0.5874, 0.115, 0.5874, 0.115, 0.5874, 0.115, 0.5874, 0.115, 0.5874, 0.115, 0.5874, 0.115, 0.5874, 0.115, 0.5874, 0.115, 0.5874, 0.115, 0.5874, 0.115, 0.5874, 0.115, 0.5874, 0.115, 0.5874, 0.115, 0.5874, 0.115, 0.5874, 0.115, 0.5874, 0.115, 0.5874, 0.115, 0.5874, 0.115, 0.5874, 0.115, 0.5874, 0.115, 0.5874, 0.115, 0.5874, 0.115, 0.5874, 0.1149, 0.5874, 0.115, 0.5874, 0.115, 0.5874, 0.115, 0.5874, 0.115, 0.5874, 0.115, 0.5874, 0.115, 0.5874, 0.1149, 0.5874, 0.115, 0.5874, 0.115, 0.5874, 0.115, 0.5874, 0.115, 0.5874, 0.115, 0.5874, 0.115, 0.5874, 0.115, 0.5874, 0.115, 0.5874, 0.115, 0.5874, 0.115, 0.5874, 0.115, 0.5874, 0.115, 0.5874, 0.115, 0.5874, 0.115, 0.5874, 0.115, 0.5874, 0.115, 0.5874, 0.115, 0.5874, 0.115, 0.5874, 0.115, 0.5874, 0.115, 0.5874, 0.115, 0.5874, 0.115, 0.5874, 0.115, 0.5874, 0.115, 0.5874, 0.115, 0.5874, 0.115, 0.5874, 0.115, 0.5874, 0.115, 0.5874, 0.115, 0.5874, 0.115, 0.5874, 0.115, 0.5874, 0.115, 0.5874, 0.115, 0.5874, 0.115, 0.5874, 0.115, 0.5874, 0.115, 0.5874, 0.115, 0.5874, 0.115, 0.5874, 0.115, 0.5874, 0.115, 0.5874, 0.115, 0.5874, 0.115, 0.5874, 0.115, 0.5874, 0.115, 0.5874, 0.115, 0.5874, 0.115, 0.5874, 0.115, 0.5874, 0.115, 0.5874, 0.115, 0.5874, 0.115, 0.5874, 0.115, 0.5874, 0.115, 0.5874, 0.115, 0.5874, 0.115, 0.5874, 0.115, 0.5874, 0.115, 0.5874, 0.115, 0.5874, 0.115, 0.5874, 0.115, 0.5874, 0.115, 0.5874, 0.115, 0.5874, 0.115, 0.5874, 0.115, 0.5874, 0.115, -1.035, 1.325, -1.238, 1.313, -1.064, 1.326, 0.5874, 0.115, -1.035, 1.325, -1.221, 1.292, -1.238, 1.313, 0.5874, 0.115, 0.5874, 0.115, 0.5874, 0.115, -1.075, 1.314, -1.241, 1.262, -1.035, 1.325, 0.5874, 0.115, -1.241, 1.262, -1.221, 1.292, -1.035, 1.325, 0.5874, 0.115, 0.5874, 0.115, 0.5874, 0.115, -1.1, 1.31, -1.241, 1.262, -1.075, 1.314, 0.5874, 0.115, 0.5874, 0.115, 0.5874, 0.115, 0.5874, 0.115, -1.1, 1.31, -1.288, 1.246, -1.241, 1.262, -1.114, 1.312, -1.353, 1.246, -1.288, 1.246, -1.1, 1.31, 0.5874, 0.115, 0.5874, 0.115, 0.5874, 0.115, 0.5874, 0.115, -1.113, 1.32, -1.425, 1.269, -1.114, 1.312, 0.5874, 0.115, -1.425, 1.269, -1.353, 1.246, -1.114, 1.312, 0.5874, 0.115, 0.5874, 0.115, 0.5874, 0.115, -1.101, 1.322, -1.425, 1.269, -1.113, 1.32, 0.5874, 0.115, -1.101, 1.322, -1.352, 1.307, -1.425, 1.269, 0.5874, 0.115, 0.5874, 0.115, 0.5874, 0.115, -1.286, 1.321, -1.352, 1.307, -1.101, 1.322, -1.086, 1.326, 0.5874, 0.115, 0.5874, 0.115, 0.5874, 0.115, 0.5874, 0.115, -1.238, 1.313, -1.286, 1.321, -1.086, 1.326, -1.064, 1.326, 0.5874, 0.115, 0.5874, 0.115, 0.5874, 0.115, 0.5874, 0.115, 0.652, 0.2129, 1.875, 0.2248, 1.875, 0.2231, 0.6441, 0.1918, 1.873, 0.2261, 1.875, 0.2248, 0.652, 0.2129, 0.6544, 0.2326, 0.6481, 0.2373, 1.872, 0.2256, 1.873, 0.2261, 0.6544, 0.2326, 0.6398, 0.2267, 1.872, 0.2229, 1.872, 0.2256, 0.6481, 0.2373, 1.872, 0.2204, 1.872, 0.2229, 0.6398, 0.2267, 0.6294, 0.2097, 0.6271, 0.1952, 1.874, 0.2201, 1.872, 0.2204, 0.6294, 0.2097, 1.875, 0.2214, 1.874, 0.2201, 0.6271, 0.1952, 0.6313, 0.186, 1.875, 0.2231, 1.875, 0.2214, 0.6313, 0.186, 0.6441, 0.1918, 1.875, 0.2248, 2.528, 0.2292, 2.529, 0.2267, 1.875, 0.2231, 1.873, 0.2261, 2.525, 0.2314, 2.528, 0.2292, 1.875, 0.2248, 1.872, 0.2256, 2.523, 0.2307, 2.525, 0.2314, 1.873, 0.2261, 1.872, 0.2229, 2.522, 0.2264, 2.523, 0.2307, 1.872, 0.2256, 1.872, 0.2204, 2.523, 0.2227, 2.522, 0.2264, 1.872, 0.2229, 1.874, 0.2201, 2.526, 0.2224, 2.523, 0.2227, 1.872, 0.2204, 1.875, 0.2214, 2.528, 0.2245, 2.526, 0.2224, 1.874, 0.2201, 1.875, 0.2231, 2.529, 0.2267, 2.528, 0.2245, 1.875, 0.2214, 2.528, 0.2292, 2.925, 0.2265, 3.0, 0.225, 2.529, 0.2267, 2.525, 0.2314, 2.852, 0.2262, 2.925, 0.2265, 2.528, 0.2292, 2.523, 0.2307, 2.795, 0.2261, 2.852, 0.2262, 2.525, 0.2314, 2.522, 0.2264, 2.771, 0.2273, 2.795, 0.2261, 2.523, 0.2307, 2.523, 0.2227, 2.79, 0.2304, 2.771, 0.2273, 2.522, 0.2264, 2.526, 0.2224, 2.846, 0.2298, 2.79, 0.2304, 2.523, 0.2227, 2.528, 0.2245, 2.921, 0.2274, 2.846, 0.2298, 2.526, 0.2224, 2.529, 0.2267, 3.0, 0.225, 2.921, 0.2274, 2.528, 0.2245, 2.925, 0.2265, 2.387, 0.2369, 2.388, 0.2418, 3.0, 0.225, 2.852, 0.2262, 2.383, 0.2302, 2.387, 0.2369, 2.925, 0.2265, 2.795, 0.2261, 2.379, 0.2281, 2.383, 0.2302, 2.852, 0.2262, 2.771, 0.2273, 2.376, 0.2383, 2.379, 0.2281, 2.795, 0.2261, 2.79, 0.2304, 2.378, 0.2513, 2.376, 0.2383, 2.771, 0.2273, 2.846, 0.2298, 2.382, 0.2538, 2.378, 0.2513, 2.79, 0.2304, 2.921, 0.2274, 2.386, 0.2474, 2.382, 0.2538, 2.846, 0.2298, 3.0, 0.225, 2.388, 0.2418, 2.386, 0.2474, 2.921, 0.2274, 2.387, 0.2369, 1.568, 0.2683, 1.565, 0.2694, 2.388, 0.2418, 2.383, 0.2302, 1.571, 0.2651, 1.568, 0.2683, 2.387, 0.2369, 2.379, 0.2281, 1.57, 0.2609, 1.571, 0.2651, 2.383, 0.2302, 2.376, 0.2383, 1.569, 0.26, 1.57, 0.2609, 2.379, 0.2281, 2.378, 0.2513, 1.565, 0.2651, 1.569, 0.26, 2.376, 0.2383, 2.382, 0.2538, 1.563, 0.2697, 1.565, 0.2651, 2.378, 0.2513, 2.386, 0.2474, 1.563, 0.2708, 1.563, 0.2697, 2.382, 0.2538, 2.388, 0.2418, 1.565, 0.2694, 1.563, 0.2708, 2.386, 0.2474, 1.565, 0.2694, 1.568, 0.2683, 0.3041, 0.3425, 0.3269, 0.3215, 1.571, 0.2651, 0.2832, 0.3179, 0.3041, 0.3425, 1.568, 0.2683, 1.571, 0.2651, 0.261, 0.3012, 0.2832, 0.3179, 0.261, 0.3012, 1.571, 0.2651, 1.57, 0.2609, 0.2421, 0.3074, 1.569, 0.26, 0.2633, 0.2637, 0.262, 0.3018, 0.2421, 0.3074, 1.57, 0.2609, 1.569, 0.26, 0.262, 0.3018, 0.2633, 0.2637, 1.569, 0.26, 1.565, 0.2651, 0.285, 0.276, 1.565, 0.2651, 1.563, 0.2697, 0.301, 0.2891, 0.285, 0.276, 1.563, 0.2697, 1.563, 0.2708, 0.3168, 0.3027, 0.301, 0.2891, 0.3168, 0.3027, 1.563, 0.2708, 1.565, 0.2694, 0.3269, 0.3215, 0.135, 0.1587, 0.127, 0.2128, 0.1268, 0.2107, 0.1268, 0.2107, 0.1254, 0.211, 0.135, 0.1587, 0.2597, 0.2952, 0.2633, 0.2637, 0.285, 0.276, 0.2597, 0.2952, 0.262, 0.3018, 0.2633, 0.2637, 0.6039, 0.2593, 0.6294, 0.2097, 0.6398, 0.2267, 0.5742, 0.1223, 0.59, 0.1406, 0.6294, 0.2097, 0.6039, 0.2593, 0.596, 0.09713, 0.5686, 0.04128, 0.5656, 0.02321, 0.6091, 0.115, 0.6441, 0.1918, 0.6156, 0.1333, 0.6091, 0.115, 0.652, 0.2129, 0.59, 0.1406, 0.6271, 0.1952, 0.6294, 0.2097, 0.5439, 0.04835, 0.57, 0.1044, 0.5742, 0.1223, 0.532, 0.03124, 0.5656, 0.02321, 0.5533, 0.008194, 0.5632, -0.03078, 0.5601, 0.05243, 0.5787, 0.09296, 0.57, 0.1044, 0.5439, 0.04835, 0.5787, 0.09296, 0.5601, 0.05243, 0.5686, 0.04128, 0.596, 0.09713, 0.608, 0.1444, 0.6156, 0.1333, 0.6313, 0.186, 0.6271, 0.1952, 0.6441, 0.1918, 0.6313, 0.186, 0.6156, 0.1333, 0.59, 0.1406, 0.608, 0.1444, 0.6271, 0.1952, 0.5533, 0.008194, 0.5393, 0.004176, 0.5632, -0.03078, -1.003, -0.5568, -1.002, -0.3826, -1.33, -0.4139, -1.238, -0.6153, -0.4715, -0.8047, -0.3304, -0.6918, -0.5076, -0.5287, -0.6083, -0.6623, -0.6083, -0.6623, -0.5076, -0.5287, -0.7313, -0.4282, -0.7881, -0.5788, -1.433, -0.7833, -1.238, -0.6153, -1.33, -0.4139, -1.639, -0.5434, -0.7881, -0.5788, -0.7313, -0.4282, -1.002, -0.3826, -1.003, -0.5568, -0.4715, -0.8047, -0.3858, -1.011, -0.1689, -0.9195, -0.3304, -0.6918, 0.2597, 0.2952, 0.2306, 0.2796, 0.1965, 0.2713, 0.2457, 0.2831, 0.0445, 0.2284, 0.135, 0.1587, 0.09997, 0.2484, 0.08971, 0.2366, 0.1768, 0.188, 0.1385, 0.2464, 0.1287, 0.2454, 0.135, 0.1587, 0.707, 0.3259, 0.6587, 0.2768, 0.5632, -0.03078, 0.615, -0.111, 0.615, -0.111, 0.5632, -0.03078, 0.4994, -0.01497, 0.4492, -0.1024, 0.576, 0.3456, 0.6039, 0.2593, 0.6587, 0.2768, 0.707, 0.3259, 0.5189, 0.2122, 0.4697, 0.04944, 0.4994, -0.01497, 0.6039, 0.2593, 0.6039, 0.2593, 0.576, 0.3456, 0.5305, 0.3027, 0.5189, 0.2122, 0.2339, 0.2632, 0.2457, 0.2831, 0.1965, 0.2713, 0.2339, 0.2632, 0.2159, 0.226, 0.4697, 0.04944, 0.5189, 0.2122, 0.3121, 0.2889, 0.2457, 0.2831, 0.2339, 0.2632, 0.2339, 0.2632, 0.5189, 0.2122, 0.5305, 0.3027, 0.3121, 0.2889, 0.3121, 0.2889, 0.2597, 0.2952, 0.2457, 0.2831, 0.3121, 0.2889, 0.2099, 0.345, 0.2597, 0.2952, 0.292, -0.191, 0.135, 0.1587, -0.06061, 0.0487, 0.1768, 0.188, 0.135, 0.1587, 0.17, 0.1424, 0.292, -0.191, 0.17, 0.1424, 0.135, 0.1587, 0.0445, 0.2284, -0.06061, 0.0487, 0.135, 0.1587, 0.135, 0.1587, 0.1287, 0.2454, 0.1284, 0.2162, 0.127, 0.2128, 0.1287, 0.2454, 0.1275, 0.2193, 0.1284, 0.2162, 0.1287, 0.2454, 0.1257, 0.2204, 0.1275, 0.2193, 0.1244, 0.2153, 0.09997, 0.2484, 0.135, 0.1587, 0.1254, 0.211, 0.1287, 0.2454, 0.09997, 0.2484, 0.1242, 0.2205, 0.1257, 0.2204, 0.09997, 0.2484, 0.1244, 0.2153, 0.1242, 0.2205, 0.2159, 0.226, 0.2339, 0.2632, 0.1965, 0.2713, 0.1973, 0.2473, 0.1965, 0.2713, 0.19, 0.2459, 0.1941, 0.2468, 0.1965, 0.2713, 0.1941, 0.2468, 0.1973, 0.2473, 0.1829, 0.2368, 0.1855, 0.2428, 0.1965, 0.2713, 0.1385, 0.2464, 0.2159, 0.226, 0.1973, 0.2473, 0.1943, 0.2406, 0.2159, 0.226, 0.1943, 0.2406, 0.1884, 0.2365, 0.19, 0.2459, 0.1965, 0.2713, 0.1855, 0.2428, 0.1829, 0.2368, 0.1385, 0.2464, 0.1848, 0.2354, 0.2159, 0.226, 0.1884, 0.2365, 0.1385, 0.2464, 0.1848, 0.2354, 0.1385, 0.2464, 0.1884, 0.2365, 0.261, 0.3012, 0.2421, 0.3074, 0.2099, 0.345, 0.262, 0.3018, 0.2597, 0.2952, 0.2099, 0.345, 0.2421, 0.3074, 0.2099, 0.345, 0.2443, 0.313, 0.2832, 0.3179, 0.261, 0.3012, 0.2306, 0.2796, 0.301, 0.2891, 0.3168, 0.3027, 0.2306, 0.2796, 0.2597, 0.2952, 0.285, 0.276, 0.301, 0.2891, 0.3269, 0.3215, 0.2443, 0.313, 0.2306, 0.2796, 0.3168, 0.3027, 0.3269, 0.3215, 0.3041, 0.3425, 0.2443, 0.313, 0.3041, 0.3425, 0.2832, 0.3179, 0.2443, 0.313, 0.6587, 0.2768, 0.6481, 0.2373, 0.6544, 0.2326, 0.6587, 0.2768, 0.6039, 0.2593, 0.6398, 0.2267, 0.6481, 0.2373, 0.6544, 0.2326, 0.652, 0.2129, 0.6587, 0.2768, 0.652, 0.2129, 0.6091, 0.115, 0.6587, 0.2768, 0.6039, 0.2593, 0.4994, -0.01497, 0.532, 0.03124, 0.5742, 0.1223, 0.5656, 0.02321, 0.5632, -0.03078, 0.6587, 0.2768, 0.6091, 0.115, 0.4994, -0.01497, 0.5306, 0.01302, 0.532, 0.03124, 0.4994, -0.01497, 0.5632, -0.03078, 0.5393, 0.004176, 0.5306, 0.01302, -0.9074, -1.011, -1.003, -0.5568, -1.238, -0.6153, -0.9074, -1.011, -0.4715, -0.8047, -0.6083, -0.6623, -0.9074, -1.011, -0.6083, -0.6623, -0.7881, -0.5788, -0.9074, -1.011, -1.238, -0.6153, -1.433, -0.7833, -0.9074, -1.011, -0.7881, -0.5788, -1.003, -0.5568, -0.9074, -1.011, -0.3858, -1.011, -0.4715, -0.8047, -0.7313, -0.4282, -0.5776, -0.0274, -0.9097, 0.07401, -1.002, -0.3826, -0.3304, -0.6918, -0.1689, -0.9195, 0.3714, -0.6108, 0.02631, -0.3028, -1.002, -0.3826, -0.9097, 0.07401, -1.336, 0.1986, -1.33, -0.4139, -0.3304, -0.6918, 0.02631, -0.3028, -0.2624, -0.1267, -0.5076, -0.5287, -0.5076, -0.5287, -0.2624, -0.1267, -0.5776, -0.0274, -0.7313, -0.4282, -1.639, -0.5434, -1.33, -0.4139, -1.336, 0.1986, -2.0, 0.3177])
me_cube.materials.append(mat_material)
me_cube.use_remesh_preserve_volume = False
me_cube.use_remesh_preserve_attributes = False
me_cube.use_mirror_vertex_groups = False
me_cube.update()
me_cube_002 = bpy.data.meshes.new('Cube.002')
me_cube_002.from_pydata([(0.01737, 0.0, 0.0342), (-0.1706, -4.768e-07, 0.1026), (-0.1706, -3.324, 0.1026), (0.05209, 4.768e-07, -0.1628), (0.05209, -3.324, -0.1628), (0.1706, 2.384e-07, 0.1628), (0.1706, -3.324, 0.1628), (-0.1706, -2.518, 0.1026), (-0.1706, -3.017, 0.1026), (0.05209, -3.017, -0.1628), (0.05209, -2.518, -0.1628), (0.1706, -3.017, 0.1628), (0.1706, -2.518, 0.1628), (-0.1143, -2.518, 0.08213), (-0.1143, -3.017, 0.08213), (0.0417, -3.017, -0.1038), (0.0417, -2.518, -0.1038), (0.1247, -3.017, 0.1243), (0.1247, -2.518, 0.1243), (0.03473, -3.324, -0.06428), (-0.0766, -3.324, 0.0684), (0.09397, -3.324, 0.09848), (0.01736, -3.279, 0.0342), (0.03473, -3.279, -0.06428), (-0.0766, -3.279, 0.0684), (0.09397, -3.279, 0.09848), (0.1706, -0.7254, 0.1628), (0.1706, -0.4024, 0.1628), (-0.1706, -0.7254, 0.1026), (0.08529, -0.6446, 0.1477), (0.08529, -0.4832, 0.1477), (-0.08529, -0.6446, 0.1176), (-0.08529, -0.4832, 0.1176), (0.06442, -1.172, 0.266), (-0.1061, -1.172, 0.236), (-0.09744, -1.272, 0.1866), (0.07313, -1.272, 0.2167), (0.07313, -0.6446, 0.2167), (0.07313, -0.4832, 0.2167), (-0.09744, -0.6446, 0.1866), (-0.09744, -0.4832, 0.1866), (-0.1061, -0.537, 0.236), (-0.1061, -0.6446, 0.236), (0.06442, -0.537, 0.266), (0.06442, -0.6446, 0.266), (-0.1706, -0.4024, 0.1026), (0.05209, -0.7254, -0.1628), (0.05209, -0.4024, -0.1628), (-0.1149, -0.6446, 0.03626), (-0.1149, -0.4832, 0.03626), (-0.003572, -0.6446, -0.09642), (-0.003572, -0.4832, -0.09642), (-0.2069, -1.172, -0.04096), (-0.09561, -1.172, -0.1736), (-0.0572, -1.272, -0.1414), (-0.1685, -1.272, -0.008731), (-0.1685, -0.6446, -0.008731), (-0.1685, -0.4832, -0.008731), (-0.0572, -0.6446, -0.1414), (-0.0572, -0.4832, -0.1414), (-0.09561, -0.537, -0.1736), (-0.09561, -0.6446, -0.1736), (-0.2069, -0.537, -0.04096), (-0.2069, -0.6446, -0.04096), (0.1706, -1.482, 0.1628), (-0.1706, -1.482, 0.1026), (0.05209, -1.482, -0.1628), (-0.1706, -1.755, 0.1026), (0.1706, -1.755, 0.1628), (-0.0382, -1.706, 0.1531), (-0.109, -1.706, 0.1406), (-0.109, -1.531, 0.1406), (-0.0382, -1.531, 0.1531), (0.09967, -1.531, 0.1774), (0.02891, -1.531, 0.1649), (0.02891, -1.706, 0.1649), (0.09967, -1.706, 0.1774), (0.09271, -1.531, 0.2169), (0.02195, -1.531, 0.2044), (0.02195, -1.645, 0.2044), (0.09271, -1.645, 0.2169), (0.1043, -1.531, 0.1511), (0.03356, -1.531, 0.1386), (0.1043, -1.706, 0.1511), (0.03356, -1.706, 0.1386), (-0.04516, -1.531, 0.1926), (-0.1159, -1.531, 0.1801), (-0.1159, -1.645, 0.1801), (-0.04516, -1.645, 0.1926), (-0.03356, -1.531, 0.1268), (-0.1043, -1.531, 0.1143), (-0.03356, -1.706, 0.1268), (-0.1043, -1.706, 0.1143), (0.05209, -1.755, -0.1628), (-0.05782, -1.706, -0.07336), (-0.01163, -1.706, -0.1284), (-0.01163, -1.531, -0.1284), (-0.05782, -1.531, -0.07336), (-0.1478, -1.531, 0.03388), (-0.1016, -1.531, -0.02116), (-0.1016, -1.706, -0.02116), (-0.1478, -1.706, 0.03388), (-0.1785, -1.531, 0.008107), (-0.1323, -1.531, -0.04694), (-0.1323, -1.645, -0.04694), (-0.1785, -1.645, 0.008107), (-0.1273, -1.531, 0.05107), (-0.08114, -1.531, -0.003975), (-0.1273, -1.706, 0.05107), (-0.08114, -1.706, -0.003975), (-0.08854, -1.531, -0.09914), (-0.04235, -1.531, -0.1542), (-0.04235, -1.645, -0.1542), (-0.08854, -1.645, -0.09914), (-0.03734, -1.531, -0.05618), (0.008849, -1.531, -0.1112), (-0.03734, -1.706, -0.05618), (0.008849, -1.706, -0.1112)], [], [(0, 3, 1), (19, 20, 2, 4), (8, 9, 4, 2), (0, 5, 3), (21, 19, 4, 6), (9, 11, 6, 4), (0, 1, 5), (20, 21, 6, 2), (11, 8, 2, 6), (16, 10, 12, 18), (9, 15, 17, 11), (68, 67, 7, 12), (13, 7, 10, 16), (13, 16, 15, 14), (16, 18, 17, 15), (18, 13, 14, 17), (11, 17, 14, 8), (8, 14, 15, 9), (18, 12, 7, 13), (20, 24, 25, 21), (21, 25, 23, 19), (19, 23, 24, 20), (22, 24, 23), (22, 23, 25), (22, 25, 24), (40, 32, 31, 39), (27, 30, 29, 26), (26, 29, 31, 28), (33, 44, 42, 34), (39, 35, 34, 42), (37, 36, 35, 39), (36, 33, 34, 35), (44, 33, 36, 37), (38, 30, 32, 40), (29, 37, 39, 31), (30, 38, 37, 29), (43, 38, 40, 41), (41, 40, 39, 42), (38, 43, 44, 37), (43, 41, 42, 44), (51, 47, 46, 50), (59, 51, 50, 58), (49, 45, 47, 51), (52, 63, 61, 53), (58, 54, 53, 61), (56, 55, 54, 58), (55, 52, 53, 54), (63, 52, 55, 56), (57, 49, 51, 59), (48, 56, 58, 50), (49, 57, 56, 48), (62, 57, 59, 60), (60, 59, 58, 61), (57, 62, 63, 56), (62, 60, 61, 63), (1, 3, 47, 45), (3, 5, 27, 47), (47, 27, 26, 46), (5, 1, 45, 27), (32, 45, 28, 31), (30, 27, 45, 32), (45, 49, 48, 28), (28, 48, 50, 46), (26, 28, 65, 64), (28, 46, 66, 65), (46, 26, 64, 66), (69, 91, 89, 72), (83, 76, 75, 84), (92, 70, 71, 90), (85, 72, 71, 86), (91, 69, 70, 92), (77, 73, 74, 78), (84, 75, 74, 82), (76, 83, 81, 73), (73, 81, 82, 74), (77, 78, 79, 80), (76, 80, 79, 75), (75, 79, 78, 74), (80, 76, 73, 77), (72, 89, 90, 71), (85, 86, 87, 88), (69, 88, 87, 70), (70, 87, 86, 71), (88, 69, 72, 85), (84, 82, 89, 91), (92, 90, 65, 67), (68, 64, 81, 83), (83, 84, 68), (84, 91, 67, 68), (91, 92, 67), (64, 82, 81), (64, 65, 89, 82), (65, 90, 89), (94, 116, 114, 97), (108, 101, 100, 109), (117, 95, 96, 115), (110, 97, 96, 111), (116, 94, 95, 117), (102, 98, 99, 103), (109, 100, 99, 107), (101, 108, 106, 98), (98, 106, 107, 99), (102, 103, 104, 105), (101, 105, 104, 100), (100, 104, 103, 99), (105, 101, 98, 102), (97, 114, 115, 96), (110, 111, 112, 113), (94, 113, 112, 95), (95, 112, 111, 96), (113, 94, 97, 110), (109, 107, 114, 116), (116, 117, 93), (67, 93, 10, 7), (93, 68, 12, 10), (66, 64, 68, 93), (117, 115, 66, 93), (67, 65, 106, 108), (108, 109, 67), (109, 116, 93, 67), (65, 107, 106), (65, 66, 114, 107), (66, 115, 114)])
_k = set([(81, 82), (81, 83), (82, 84), (83, 84), (89, 90), (89, 91), (90, 92), (91, 92), (106, 107), (106, 108), (107, 109), (108, 109), (114, 115), (114, 116), (115, 117), (116, 117)])
me_cube_002.attributes.new('sharp_edge', 'BOOLEAN', 'EDGE').data.foreach_set('value', [ (min(e.vertices), max(e.vertices)) in _k for e in me_cube_002.edges])
_uv = me_cube_002.uv_layers.new(name='UVMap')
_uv.uv.foreach_set('vector', [1.573, 0.3254, 1.807, -0.01847, 1.807, 0.6693, 0.9686, 1.451, 0.9686, 1.107, 1.086, 0.935, 1.086, 1.623, 0.3818, 0.251, 0.3818, -0.4318, 1.103, -0.4329, 1.103, 0.2499, 1.573, 0.3254, 1.103, 0.3254, 1.807, -0.01847, 0.6165, 1.279, 0.9686, 1.451, 1.086, 1.623, 0.3818, 1.279, 1.757, 1.967, 1.103, 1.967, 1.103, 1.357, 1.757, 1.357, 1.573, 0.3254, 1.807, 0.6693, 1.103, 0.3254, 0.9686, 1.107, 0.6165, 1.279, 0.3818, 1.279, 1.086, 0.935, 0.3818, 0.9338, 0.3818, 0.251, 1.103, 0.2522, 1.103, 0.935, 1.737, 1.254, 1.807, 1.357, 1.103, 1.013, 1.244, 1.013, 2.373, -2.0, 2.303, -1.897, 1.809, -1.656, 1.669, -1.656, -0.3856, -0.4848, -1.193, -0.4836, -1.193, -1.999, -0.3856, -2.0, 1.737, 0.7722, 1.807, 0.6693, 1.807, 1.357, 1.737, 1.254, 1.103, -2.0, 1.669, -1.999, 1.669, -1.009, 1.103, -1.01, 2.5, -0.3222, 2.042, -0.3222, 2.042, -1.312, 2.5, -1.312, 1.103, -1.008, 1.669, -1.009, 1.669, -0.01936, 1.103, -0.01847, 1.669, -1.656, 1.809, -1.656, 2.303, -1.415, 2.373, -1.312, 2.373, -1.312, 2.303, -1.415, 2.303, -1.897, 2.373, -2.0, 1.244, 1.013, 1.103, 1.013, 1.807, 0.6693, 1.737, 0.7722, 0.2678, -0.1174, 0.3739, -0.1174, 0.3739, 0.198, 0.2678, 0.198, 0.3739, 0.4045, 0.2678, 0.4063, 0.2678, 0.1998, 0.3739, 0.198, 0.3739, -0.1174, 0.2678, -0.1174, 0.2678, -0.4329, 0.3739, -0.4329, 2.042, 1.4, 1.807, 1.4, 2.159, 1.228, 2.042, 1.4, 2.159, 1.228, 2.159, 1.572, 2.042, 1.4, 2.159, 1.572, 1.807, 1.4, 2.892, 1.548, 2.741, 1.549, 2.741, 1.228, 2.892, 1.227, -0.3856, 2.2, -0.5874, 2.04, -0.5874, 1.719, -0.3856, 1.559, -0.3856, 1.559, -0.5874, 1.719, -0.991, 1.72, -1.193, 1.56, 0.2678, -0.6335, 0.2678, -1.68, 0.6714, -1.681, 0.6714, -0.6341, 2.892, 1.227, 2.892, -0.01847, 3.0, 0.18, 3.0, 1.227, 2.042, -1.312, 2.042, -0.06614, 1.669, -0.06614, 1.669, -1.312, 0.2819, -0.4329, 0.2678, -0.6335, 0.6714, -0.6341, 0.6855, -0.4335, 2.18, 1.228, 2.18, 0.1806, 2.297, -0.01847, 2.297, 1.228, 0.3818, 1.623, 0.5461, 1.623, 0.5461, 1.967, 0.3818, 1.967, 0.5461, 1.623, 0.7104, 1.623, 0.7104, 1.967, 0.5461, 1.967, 2.46, 1.548, 2.297, 1.548, 2.297, 1.228, 2.46, 1.228, 0.2678, -1.894, 0.2819, -1.999, 0.6855, -2.0, 0.6714, -1.895, 3.0, 1.44, 2.892, 1.548, 2.892, 1.227, 3.0, 1.227, 2.297, 1.548, 2.18, 1.441, 2.18, 1.228, 2.297, 1.228, 0.2678, -1.894, 0.6714, -1.895, 0.6714, -1.681, 0.2678, -1.68, -1.798, 2.04, -2.0, 2.2, -2.0, 1.559, -1.798, 1.719, 2.624, 1.548, 2.46, 1.548, 2.46, 1.228, 2.624, 1.228, -1.395, 2.04, -1.193, 2.201, -2.0, 2.2, -1.798, 2.04, 1.089, -1.799, 1.089, -0.7519, 0.6855, -0.7525, 0.6855, -1.799, 2.624, 1.228, 2.624, -0.01847, 2.741, 0.1806, 2.741, 1.228, 1.807, 1.228, 1.807, -0.01847, 2.18, -0.01847, 2.18, 1.228, 1.103, -1.999, 1.089, -1.799, 0.6855, -1.799, 0.6996, -2.0, 2.759, -1.568, 2.759, -0.5207, 2.651, -0.3222, 2.651, -1.568, 1.039, 1.967, 0.8747, 1.967, 0.8747, 1.623, 1.039, 1.623, 0.8747, 1.967, 0.7104, 1.967, 0.7104, 1.623, 0.8747, 1.623, 2.5, -1.89, 2.651, -1.889, 2.651, -1.568, 2.5, -1.569, 1.089, -0.5383, 1.103, -0.4329, 0.6996, -0.4335, 0.6855, -0.5389, 2.741, 1.441, 2.624, 1.548, 2.624, 1.228, 2.741, 1.228, 2.651, -1.889, 2.759, -1.781, 2.759, -1.568, 2.651, -1.568, 1.089, -0.5383, 0.6855, -0.5389, 0.6855, -0.7525, 1.089, -0.7519, -1.193, 3.0, -2.0, 2.999, -2.0, 2.2, -1.193, 2.201, -0.3856, -2.0, 0.2678, -2.0, 0.2678, -1.201, -0.3856, -1.201, -0.3856, -1.201, 0.2678, -1.201, 0.2678, -0.5598, -0.3856, -0.5598, -0.3856, 2.999, -1.193, 3.0, -1.193, 2.201, -0.3856, 2.2, -0.991, 2.04, -1.193, 2.201, -1.193, 1.56, -0.991, 1.72, -0.5874, 2.04, -0.3856, 2.2, -1.193, 2.201, -0.991, 2.04, -1.193, 2.201, -1.395, 2.04, -1.395, 1.72, -1.193, 1.56, -1.193, 1.56, -1.395, 1.72, -1.798, 1.719, -2.0, 1.559, -0.3856, 1.559, -1.193, 1.56, -1.193, 0.05763, -0.3856, 0.05636, -1.193, 1.56, -2.0, 1.559, -2.0, 0.05636, -1.193, 0.05763, -0.3856, -0.5598, 0.2678, -0.5598, 0.2678, 0.9427, -0.3856, 0.9427, 2.834, 1.549, 2.896, 1.549, 2.896, 1.894, 2.834, 1.894, 0.3739, 0.549, 0.3112, 0.549, 0.3112, 0.4063, 0.3739, 0.4063, 2.903, -0.5072, 2.845, -0.5069, 2.845, -0.8524, 2.903, -0.8527, 2.042, -0.1796, 2.136, -0.1796, 2.136, -0.03693, 2.042, -0.03693, 0.3112, 0.8343, 0.3739, 0.8343, 0.3739, 0.9769, 0.3112, 0.9769, 2.042, -0.3222, 2.136, -0.3222, 2.136, -0.1796, 2.042, -0.1796, 2.903, -0.1614, 2.845, -0.1611, 2.845, -0.5066, 2.903, -0.5069, 2.623, 1.548, 2.686, 1.548, 2.686, 1.894, 2.623, 1.894, 2.136, -0.3222, 2.199, -0.3222, 2.199, -0.1796, 2.136, -0.1796, 2.188, 1.548, 2.355, 1.552, 2.348, 1.778, 2.18, 1.774, 2.188, 1.895, 2.18, 1.774, 2.348, 1.778, 2.355, 1.899, 2.845, -0.1611, 2.759, -0.2801, 2.759, -0.5061, 2.845, -0.5066, 2.53, 1.668, 2.623, 1.548, 2.623, 1.894, 2.53, 1.894, 2.136, -0.1796, 2.199, -0.1796, 2.199, -0.03693, 2.136, -0.03693, 1.989, 1.572, 2.157, 1.575, 2.149, 1.801, 1.982, 1.797, 1.989, 1.918, 1.982, 1.797, 2.149, 1.801, 2.157, 1.922, 2.845, -0.5069, 2.759, -0.6259, 2.759, -0.8519, 2.845, -0.8524, 2.741, 1.668, 2.834, 1.549, 2.834, 1.894, 2.741, 1.894, -0.7098, -0.3865, -0.7098, -0.04099, -0.8686, -0.04074, -0.8686, -0.3862, -1.036, -0.386, -1.036, -0.04047, -1.193, 0.05763, -1.193, -0.4836, -0.3856, -0.4848, -0.3856, 0.05636, -0.5423, -0.04125, -0.5423, -0.3867, -0.5423, -0.3867, -0.7098, -0.3865, -0.3856, -0.4848, -0.7098, -0.3865, -0.8686, -0.3862, -1.193, -0.4836, -0.3856, -0.4848, -0.8686, -0.3862, -1.036, -0.386, -1.193, -0.4836, -0.3856, 0.05636, -0.7098, -0.04099, -0.5423, -0.04125, -0.3856, 0.05636, -1.193, 0.05763, -0.8686, -0.04074, -0.7098, -0.04099, -1.193, 0.05763, -1.036, -0.04047, -0.8686, -0.04074, 2.845, -1.199, 2.903, -1.198, 2.903, -0.8527, 2.845, -0.853, 0.3112, 0.549, 0.3739, 0.549, 0.3739, 0.6916, 0.3112, 0.6916, 2.915, -1.544, 2.852, -1.544, 2.852, -1.89, 2.915, -1.89, 2.355, -0.1796, 2.261, -0.1796, 2.261, -0.3222, 2.355, -0.3222, 0.3112, 0.6916, 0.3739, 0.6916, 0.3739, 0.8343, 0.3112, 0.8343, 2.355, -0.03693, 2.261, -0.03693, 2.261, -0.1796, 2.355, -0.1796, 2.915, -1.199, 2.852, -1.199, 2.852, -1.544, 2.915, -1.544, 2.616, 1.894, 2.674, 1.894, 2.674, 2.24, 2.616, 2.239, 2.261, -0.03693, 2.199, -0.03693, 2.199, -0.1796, 2.261, -0.1796, 1.982, 1.918, 1.815, 1.922, 1.807, 1.696, 1.975, 1.692, 1.982, 1.572, 1.975, 1.692, 1.807, 1.696, 1.815, 1.575, 2.852, -1.199, 2.759, -1.318, 2.759, -1.544, 2.852, -1.544, 2.53, 2.013, 2.616, 1.894, 2.616, 2.239, 2.53, 2.239, 2.261, -0.1796, 2.199, -0.1796, 2.199, -0.3222, 2.261, -0.3222, 2.53, 1.895, 2.362, 1.899, 2.355, 1.673, 2.522, 1.669, 2.53, 1.548, 2.522, 1.669, 2.355, 1.673, 2.362, 1.552, 2.852, -1.544, 2.759, -1.663, 2.759, -1.89, 2.852, -1.89, 2.759, -1.08, 2.845, -1.199, 2.845, -0.853, 2.759, -0.8535, -1.517, -0.3862, -1.517, -0.04074, -1.676, -0.04099, -1.676, -0.3865, -1.676, -0.3865, -1.843, -0.3867, -2.0, -0.4848, -1.193, -0.4836, -2.0, -0.4848, -2.0, -2.0, -1.193, -1.999, -0.3856, 1.484, 0.2678, 1.484, 0.2678, 2.999, -0.3856, 2.999, -0.3856, 0.9427, 0.2678, 0.9427, 0.2678, 1.484, -0.3856, 1.484, -1.843, -0.3867, -1.843, -0.04125, -2.0, 0.05636, -2.0, -0.4848, -1.193, -0.4836, -1.193, 0.05763, -1.35, -0.04047, -1.35, -0.386, -1.35, -0.386, -1.517, -0.3862, -1.193, -0.4836, -1.517, -0.3862, -1.676, -0.3865, -2.0, -0.4848, -1.193, -0.4836, -1.193, 0.05763, -1.517, -0.04074, -1.35, -0.04047, -1.193, 0.05763, -2.0, 0.05636, -1.676, -0.04099, -1.517, -0.04074, -2.0, 0.05636, -1.843, -0.04125, -1.676, -0.04099])
me_cube_002.materials.append(mat_material)
me_cube_002.use_remesh_preserve_volume = False
me_cube_002.use_remesh_preserve_attributes = False
me_cube_002.use_mirror_vertex_groups = False
me_cube_002.update()
me_cube_001 = bpy.data.meshes.new('Cube.001')
me_cube_001.from_pydata([(-2.384e-07, -2.384e-07, 1.192e-07), (0.1879, -7.153e-07, 0.0684), (0.1879, -3.324, 0.0684), (-0.03473, 2.384e-07, -0.197), (-0.03473, -3.324, -0.197), (-0.1532, 0.0, 0.1286), (-0.1532, -3.324, 0.1286), (0.1879, -2.518, 0.0684), (0.1879, -3.017, 0.0684), (-0.03473, -3.017, -0.197), (-0.03473, -2.518, -0.197), (-0.1532, -3.017, 0.1286), (-0.1532, -2.518, 0.1286), (0.1317, -2.518, 0.04793), (0.1317, -3.017, 0.04793), (-0.02433, -3.017, -0.138), (-0.02433, -2.518, -0.138), (-0.1074, -3.017, 0.09008), (-0.1074, -2.518, 0.09008), (-0.01736, -3.324, -0.09848), (0.09397, -3.324, 0.0342), (-0.0766, -3.324, 0.06428), (0.0, -3.279, -1.192e-07), (-0.01736, -3.279, -0.09848), (0.09397, -3.279, 0.0342), (-0.0766, -3.279, 0.06428), (-0.1532, -0.7254, 0.1286), (-0.1532, -0.4024, 0.1286), (0.1879, -0.7254, 0.0684), (-0.06792, -0.6446, 0.1135), (-0.06792, -0.4832, 0.1135), (0.1027, -0.6446, 0.08344), (0.1027, -0.4832, 0.08344), (-0.04706, -1.172, 0.2318), (0.1235, -1.172, 0.2018), (0.1148, -1.272, 0.1524), (-0.05577, -1.272, 0.1825), (-0.05577, -0.6446, 0.1825), (-0.05577, -0.4832, 0.1825), (0.1148, -0.6446, 0.1524), (0.1148, -0.4832, 0.1524), (0.1235, -0.537, 0.2018), (0.1235, -0.6446, 0.2018), (-0.04706, -0.537, 0.2318), (-0.04706, -0.6446, 0.2318), (0.1879, -0.4024, 0.0684), (-0.03473, -0.7254, -0.197), (-0.03473, -0.4024, -0.197), (0.1323, -0.6446, 0.002063), (0.1323, -0.4832, 0.002063), (0.02094, -0.6446, -0.1306), (0.02094, -0.4832, -0.1306), (0.2243, -1.172, -0.07516), (0.113, -1.172, -0.2078), (0.07456, -1.272, -0.1756), (0.1859, -1.272, -0.04293), (0.1859, -0.6446, -0.04293), (0.1859, -0.4832, -0.04293), (0.07456, -0.6446, -0.1756), (0.07456, -0.4832, -0.1756), (0.113, -0.537, -0.2078), (0.113, -0.6446, -0.2078), (0.2243, -0.537, -0.07516), (0.2243, -0.6446, -0.07516), (-0.1532, -1.482, 0.1286), (0.1879, -1.482, 0.0684), (-0.03473, -1.482, -0.197), (0.1879, -1.755, 0.0684), (-0.1532, -1.755, 0.1286), (0.05556, -1.706, 0.1189), (0.1263, -1.706, 0.1064), (0.1263, -1.531, 0.1064), (0.05556, -1.531, 0.1189), (-0.08231, -1.531, 0.1432), (-0.01155, -1.531, 0.1307), (-0.01155, -1.706, 0.1307), (-0.08231, -1.706, 0.1432), (-0.07535, -1.531, 0.1827), (-0.004585, -1.531, 0.1702), (-0.004585, -1.645, 0.1702), (-0.07535, -1.645, 0.1827), (-0.08695, -1.531, 0.1169), (-0.01619, -1.531, 0.1044), (-0.08695, -1.706, 0.1169), (-0.01619, -1.706, 0.1044), (0.06253, -1.531, 0.1584), (0.1333, -1.531, 0.1459), (0.1333, -1.645, 0.1459), (0.06253, -1.645, 0.1584), (0.05092, -1.531, 0.09256), (0.1217, -1.531, 0.08009), (0.05092, -1.706, 0.09256), (0.1217, -1.706, 0.08009), (-0.03473, -1.755, -0.197), (0.07518, -1.706, -0.1076), (0.029, -1.706, -0.1626), (0.029, -1.531, -0.1626), (0.07518, -1.531, -0.1076), (0.1652, -1.531, -0.0003184), (0.119, -1.531, -0.05536), (0.119, -1.706, -0.05536), (0.1652, -1.706, -0.0003184), (0.1959, -1.531, -0.02609), (0.1497, -1.531, -0.08114), (0.1497, -1.645, -0.08114), (0.1959, -1.645, -0.02609), (0.1447, -1.531, 0.01687), (0.09851, -1.531, -0.03818), (0.1447, -1.706, 0.01687), (0.09851, -1.706, -0.03818), (0.1059, -1.531, -0.1333), (0.05971, -1.531, -0.1884), (0.05971, -1.645, -0.1884), (0.1059, -1.645, -0.1333), (0.0547, -1.531, -0.09038), (0.008516, -1.531, -0.1454), (0.0547, -1.706, -0.09038), (0.008516, -1.706, -0.1454)], [], [(0, 1, 3), (19, 4, 2, 20), (8, 2, 4, 9), (0, 3, 5), (21, 6, 4, 19), (9, 4, 6, 11), (0, 5, 1), (20, 2, 6, 21), (11, 6, 2, 8), (16, 18, 12, 10), (9, 11, 17, 15), (68, 12, 7, 67), (13, 16, 10, 7), (13, 14, 15, 16), (16, 15, 17, 18), (18, 17, 14, 13), (11, 8, 14, 17), (8, 9, 15, 14), (18, 13, 7, 12), (20, 21, 25, 24), (21, 19, 23, 25), (19, 20, 24, 23), (22, 23, 24), (22, 25, 23), (22, 24, 25), (40, 39, 31, 32), (27, 26, 29, 30), (26, 28, 31, 29), (33, 34, 42, 44), (39, 42, 34, 35), (37, 39, 35, 36), (36, 35, 34, 33), (44, 37, 36, 33), (38, 40, 32, 30), (29, 31, 39, 37), (30, 29, 37, 38), (43, 41, 40, 38), (41, 42, 39, 40), (38, 37, 44, 43), (43, 44, 42, 41), (51, 50, 46, 47), (59, 58, 50, 51), (49, 51, 47, 45), (52, 53, 61, 63), (58, 61, 53, 54), (56, 58, 54, 55), (55, 54, 53, 52), (63, 56, 55, 52), (57, 59, 51, 49), (48, 50, 58, 56), (49, 48, 56, 57), (62, 60, 59, 57), (60, 61, 58, 59), (57, 56, 63, 62), (62, 63, 61, 60), (1, 45, 47, 3), (3, 47, 27, 5), (47, 46, 26, 27), (5, 27, 45, 1), (32, 31, 28, 45), (30, 32, 45, 27), (45, 28, 48, 49), (28, 46, 50, 48), (26, 64, 65, 28), (28, 65, 66, 46), (46, 66, 64, 26), (69, 72, 89, 91), (83, 84, 75, 76), (92, 90, 71, 70), (85, 86, 71, 72), (91, 92, 70, 69), (77, 78, 74, 73), (84, 82, 74, 75), (76, 73, 81, 83), (73, 74, 82, 81), (77, 80, 79, 78), (76, 75, 79, 80), (75, 74, 78, 79), (80, 77, 73, 76), (72, 71, 90, 89), (85, 88, 87, 86), (69, 70, 87, 88), (70, 71, 86, 87), (88, 85, 72, 69), (84, 91, 89, 82), (92, 67, 65, 90), (68, 83, 81, 64), (83, 68, 84), (84, 68, 67, 91), (91, 67, 92), (64, 81, 82), (64, 82, 89, 65), (65, 89, 90), (94, 97, 114, 116), (108, 109, 100, 101), (117, 115, 96, 95), (110, 111, 96, 97), (116, 117, 95, 94), (102, 103, 99, 98), (109, 107, 99, 100), (101, 98, 106, 108), (98, 99, 107, 106), (102, 105, 104, 103), (101, 100, 104, 105), (100, 99, 103, 104), (105, 102, 98, 101), (97, 96, 115, 114), (110, 113, 112, 111), (94, 95, 112, 113), (95, 96, 111, 112), (113, 110, 97, 94), (109, 116, 114, 107), (116, 93, 117), (67, 7, 10, 93), (93, 10, 12, 68), (66, 93, 68, 64), (117, 93, 66, 115), (67, 108, 106, 65), (108, 67, 109), (109, 67, 93, 116), (65, 106, 107), (65, 107, 114, 66), (66, 114, 115)])
me_cube_001.polygons.foreach_set('use_smooth', [True] * 123)
_k = set([(81, 82), (81, 83), (82, 84), (83, 84), (89, 90), (89, 91), (90, 92), (91, 92), (106, 107), (106, 108), (107, 109), (108, 109), (114, 115), (114, 116), (115, 117), (116, 117)])
me_cube_001.attributes.new('sharp_edge', 'BOOLEAN', 'EDGE').data.foreach_set('value', [ (min(e.vertices), max(e.vertices)) in _k for e in me_cube_001.edges])
_uv = me_cube_001.uv_layers.new(name='UVMap')
_uv.uv.foreach_set('vector', [0.5534, 0.9018, 0.7724, 0.5579, 0.7724, 1.246, 1.648, 0.9018, 1.429, 0.9018, 2.086, 0.5579, 1.977, 0.7298, 0.8949, -2.0, 1.568, -1.999, 1.568, -1.316, 0.8949, -1.317, 0.5534, 0.9018, 0.7724, 1.246, 0.1155, 0.9018, 1.977, 1.074, 2.086, 1.246, 1.429, 0.9018, 1.648, 0.9018, 0.725, 1.246, 0.725, 1.856, 0.1155, 1.856, 0.1155, 1.246, 0.5534, 0.9018, 0.1155, 0.9018, 0.7724, 0.5579, 1.977, 0.7298, 2.086, 0.5579, 2.086, 1.246, 1.977, 1.074, 1.568, -0.6333, 0.8949, -0.6322, 0.8949, -1.315, 1.568, -1.316, 1.364, 1.143, 1.364, 0.6608, 1.429, 0.5579, 1.429, 1.246, 1.171, -0.089, 1.828, -0.4329, 1.762, -0.33, 1.302, -0.089, -1.247, -0.4848, -1.247, -2.0, -0.494, -1.999, -0.494, -0.4836, 0.9035, 0.9018, 1.364, 1.143, 1.429, 1.246, 0.7724, 0.9018, 1.171, -0.4329, 1.171, 0.557, 0.6432, 0.5579, 0.6432, -0.432, 1.828, 0.5571, 1.828, -0.4329, 2.255, -0.4329, 2.255, 0.5571, 0.1155, 0.557, 0.1155, -0.4329, 0.6432, -0.432, 0.6432, 0.5579, 1.828, -0.4329, 1.828, 0.2549, 1.762, 0.152, 1.762, -0.33, 1.828, 0.2549, 1.171, -0.089, 1.302, -0.089, 1.762, 0.152, 1.364, 0.6608, 0.9035, 0.9018, 0.7724, 0.9018, 1.429, 0.5579, 1.568, -0.4385, 1.568, -0.7539, 1.667, -0.7539, 1.667, -0.4385, 1.416, 0.2567, 1.416, 0.4632, 1.317, 0.4614, 1.317, 0.2549, 1.766, -0.7539, 1.766, -0.4385, 1.667, -0.4385, 1.667, -0.7539, 0.9914, 1.418, 1.101, 1.246, 1.101, 1.59, 0.9914, 1.418, 0.7724, 1.418, 1.101, 1.246, 0.9914, 1.418, 1.101, 1.59, 0.7724, 1.418, 2.657, -0.432, 2.657, -0.1115, 2.516, -0.1124, 2.516, -0.4329, -1.247, 2.2, -1.247, 1.559, -1.059, 1.719, -1.059, 2.04, -1.247, 1.559, -0.494, 1.56, -0.6822, 1.72, -1.059, 1.719, 0.5052, -1.799, 0.8817, -1.799, 0.8817, -0.7519, 0.5052, -0.7525, 2.657, -0.1115, 2.758, -0.1109, 2.758, 0.936, 2.657, 1.134, 1.916, -0.7539, 1.568, -0.7539, 1.568, -2.0, 1.916, -2.0, 0.5184, -2.0, 0.8949, -1.999, 0.8817, -1.799, 0.5052, -1.799, 2.516, 0.8132, 2.407, 0.8132, 2.407, -0.4329, 2.516, -0.2338, 1.909, 1.246, 1.909, 1.59, 1.755, 1.59, 1.755, 1.246, 2.062, 1.246, 2.062, 1.59, 1.909, 1.59, 1.909, 1.246, 2.255, 1.134, 2.255, 0.8132, 2.407, 0.8132, 2.407, 1.134, 0.5052, -0.5389, 0.8817, -0.5383, 0.8949, -0.4329, 0.5184, -0.4335, 2.758, -0.3245, 2.758, -0.1109, 2.657, -0.1115, 2.657, -0.432, 2.407, 1.134, 2.407, 0.8132, 2.516, 0.8132, 2.516, 1.027, 0.5052, -0.5389, 0.5052, -0.7525, 0.8817, -0.7519, 0.8817, -0.5383, -1.812, -1.04, -1.812, -0.7193, -2.0, -0.5588, -2.0, -1.2, 2.416, -2.0, 2.416, -1.679, 2.264, -1.679, 2.264, -2.0, -1.435, -1.04, -1.812, -1.04, -2.0, -1.2, -1.247, -1.201, 0.492, -0.6341, 0.1155, -0.6335, 0.1155, -1.68, 0.492, -1.681, 2.416, -1.679, 2.525, -1.679, 2.525, -0.6324, 2.416, -0.4333, 1.916, -2.0, 2.264, -2.0, 2.264, -0.7539, 1.916, -0.7539, 0.5052, -0.4335, 0.1287, -0.4329, 0.1155, -0.6335, 0.492, -0.6341, 3.0, 0.8125, 2.899, 0.8131, 2.899, -0.4329, 3.0, -0.2344, 2.239, 0.5579, 2.239, 0.9018, 2.086, 0.9018, 2.086, 0.5579, 2.062, 1.59, 2.062, 1.246, 2.215, 1.246, 2.215, 1.59, 2.758, 1.134, 2.758, 0.8139, 2.899, 0.8131, 2.899, 1.134, 0.492, -1.895, 0.1155, -1.894, 0.1287, -1.999, 0.5052, -2.0, 2.525, -1.893, 2.525, -1.679, 2.416, -1.679, 2.416, -2.0, 2.899, 1.134, 2.899, 0.8131, 3.0, 0.8125, 3.0, 1.026, 0.492, -1.895, 0.492, -1.681, 0.1155, -1.68, 0.1155, -1.894, -1.247, -2.0, -1.247, -1.201, -2.0, -1.2, -2.0, -1.999, -0.494, 2.999, -0.494, 2.2, 0.1155, 2.2, 0.1155, 2.999, -0.494, 2.2, -0.494, 1.559, 0.1155, 1.559, 0.1155, 2.2, -1.247, 2.999, -1.247, 2.2, -0.494, 2.201, -0.494, 3.0, -0.6822, 2.04, -0.6822, 1.72, -0.494, 1.56, -0.494, 2.201, -1.059, 2.04, -0.6822, 2.04, -0.494, 2.201, -1.247, 2.2, -1.247, -1.201, -1.247, -0.56, -1.435, -0.72, -1.435, -1.04, -1.247, -0.56, -2.0, -0.5588, -1.812, -0.7193, -1.435, -0.72, -1.247, 1.559, -1.247, 0.05636, -0.494, 0.05763, -0.494, 1.56, -1.247, -0.56, -1.247, 0.9424, -2.0, 0.9436, -2.0, -0.5588, -0.494, 1.559, -0.494, 0.0566, 0.1155, 0.0566, 0.1155, 1.559, 1.005, 1.935, 1.005, 1.59, 1.063, 1.59, 1.063, 1.935, 1.363, -0.6322, 1.363, -0.4895, 1.305, -0.4895, 1.305, -0.6322, 1.235, 1.596, 1.235, 1.942, 1.182, 1.942, 1.182, 1.596, 1.171, 0.5402, 1.171, 0.3975, 1.259, 0.3975, 1.259, 0.5402, 1.363, -0.4895, 1.363, -0.6322, 1.422, -0.6322, 1.422, -0.4895, 1.171, 0.3975, 1.171, 0.2549, 1.259, 0.2549, 1.259, 0.3975, 1.292, 1.942, 1.292, 1.596, 1.346, 1.596, 1.346, 1.942, 0.8596, 1.935, 0.8596, 1.59, 0.9178, 1.59, 0.9178, 1.935, 1.259, 0.3975, 1.259, 0.2549, 1.317, 0.2549, 1.317, 0.3975, 1.108, 1.596, 1.101, 1.37, 1.257, 1.366, 1.264, 1.592, 1.108, 1.249, 1.264, 1.246, 1.257, 1.366, 1.101, 1.37, 1.346, 1.942, 1.346, 1.596, 1.427, 1.597, 1.427, 1.823, 0.7724, 1.816, 0.7724, 1.59, 0.8596, 1.59, 0.8596, 1.935, 1.259, 0.5402, 1.259, 0.3975, 1.317, 0.3975, 1.317, 0.5402, 1.436, 1.596, 1.429, 1.37, 1.585, 1.366, 1.592, 1.592, 1.436, 1.249, 1.592, 1.246, 1.585, 1.366, 1.429, 1.37, 1.182, 1.596, 1.182, 1.942, 1.101, 1.941, 1.101, 1.715, 0.9178, 1.816, 0.9178, 1.59, 1.005, 1.59, 1.005, 1.935, -0.9445, -0.3865, -0.7964, -0.3862, -0.7964, -0.04074, -0.9445, -0.04099, -0.6402, -0.386, -0.494, -0.4836, -0.494, 0.05763, -0.6402, -0.04047, -1.247, -0.4848, -1.101, -0.3867, -1.101, -0.04125, -1.247, 0.05636, -1.101, -0.3867, -1.247, -0.4848, -0.9445, -0.3865, -0.9445, -0.3865, -1.247, -0.4848, -0.494, -0.4836, -0.7964, -0.3862, -0.7964, -0.3862, -0.494, -0.4836, -0.6402, -0.386, -1.247, 0.05636, -1.101, -0.04125, -0.9445, -0.04099, -1.247, 0.05636, -0.9445, -0.04099, -0.7964, -0.04074, -0.494, 0.05763, -0.494, 0.05763, -0.7964, -0.04074, -0.6402, -0.04047, 2.261, 1.935, 2.261, 1.59, 2.315, 1.59, 2.315, 1.935, 1.188, -0.4895, 1.188, -0.6322, 1.246, -0.6322, 1.246, -0.4895, 1.901, 1.59, 1.901, 1.935, 1.843, 1.935, 1.843, 1.59, 1.041, -0.6322, 1.041, -0.4895, 0.9534, -0.4895, 0.9534, -0.6322, 1.305, -0.6322, 1.305, -0.4895, 1.246, -0.4895, 1.246, -0.6322, 1.188, -0.6322, 1.188, -0.4895, 1.1, -0.4895, 1.1, -0.6322, 1.901, 1.935, 1.901, 1.59, 1.959, 1.59, 1.959, 1.935, 2.127, 1.935, 2.127, 1.59, 2.181, 1.59, 2.181, 1.935, 1.1, -0.6322, 1.1, -0.4895, 1.041, -0.4895, 1.041, -0.6322, 1.755, 1.249, 1.748, 1.475, 1.592, 1.472, 1.599, 1.246, 1.755, 1.596, 1.599, 1.592, 1.592, 1.472, 1.748, 1.475, 1.959, 1.935, 1.959, 1.59, 2.046, 1.59, 2.046, 1.816, 2.046, 1.816, 2.046, 1.59, 2.127, 1.59, 2.127, 1.935, 0.9534, -0.6322, 0.9534, -0.4895, 0.8949, -0.4895, 0.8949, -0.6322, 1.427, 1.249, 1.42, 1.475, 1.264, 1.472, 1.271, 1.246, 1.427, 1.596, 1.271, 1.592, 1.264, 1.472, 1.42, 1.475, 1.843, 1.59, 1.843, 1.935, 1.755, 1.935, 1.755, 1.709, 2.181, 1.816, 2.181, 1.59, 2.261, 1.59, 2.261, 1.935, -1.549, 1.386, -1.698, 1.386, -1.698, 1.041, -1.549, 1.041, -1.698, 1.386, -2.0, 1.485, -1.854, 1.387, -1.247, 1.484, -1.247, 2.999, -2.0, 3.0, -2.0, 1.485, -0.494, -0.4847, -0.494, -2.0, 0.1155, -2.0, 0.1155, -0.4846, -0.494, 0.0566, -0.494, -0.4847, 0.1155, -0.4846, 0.1155, 0.0566, -1.854, 1.387, -2.0, 1.485, -2.0, 0.9436, -1.854, 1.041, -1.247, 1.484, -1.393, 1.386, -1.393, 1.04, -1.247, 0.9424, -1.393, 1.386, -1.247, 1.484, -1.549, 1.386, -1.549, 1.386, -1.247, 1.484, -2.0, 1.485, -1.698, 1.386, -1.247, 0.9424, -1.393, 1.04, -1.549, 1.041, -1.247, 0.9424, -1.549, 1.041, -1.698, 1.041, -2.0, 0.9436, -2.0, 0.9436, -1.698, 1.041, -1.854, 1.041])
me_cube_001.materials.append(mat_material)
me_cube_001.use_remesh_preserve_volume = False
me_cube_001.use_remesh_preserve_attributes = False
me_cube_001.use_mirror_vertex_groups = False
me_cube_001.update()

# ---- objects
ob_lamp_001 = bpy.data.objects.new('Lamp.001', light_lamp_001)
ob_turret = bpy.data.objects.new('Turret', me_cube)
ob_r_3 = bpy.data.objects.new('R-3', me_cube_002)
ob_r_2 = bpy.data.objects.new('R-2', me_cube_002)
ob_r_1 = bpy.data.objects.new('R-1', me_cube_002)
ob_l_3 = bpy.data.objects.new('L-3', me_cube_001)
ob_l_2 = bpy.data.objects.new('L-2', me_cube_001)
ob_l_1 = bpy.data.objects.new('L-1', me_cube_001)
ob_lamp = bpy.data.objects.new('Lamp', light_lamp)
ob_camera = bpy.data.objects.new('Camera', cam_camera)

# ---- transforms, parenting, visibility, modifiers, constraints
ob_lamp_001.location = (0.0, 0.0, -22.14)
ob_lamp_001.rotation_euler = (-2.687e-07, 3.142, 2.197)
ob_lamp_001.lock_rotations_4d = False
ob_lamp_001.empty_display_type = 'ARROWS'
ob_lamp_001.color = (0.0, 0.0, 0.0, 0.0)
ob_lamp_001.lineart.crease_threshold = 0.0
ob_turret.location = (0.0, 0.0, -0.7885)
ob_turret.lock_rotations_4d = False
ob_turret.empty_display_type = 'ARROWS'
ob_turret.lineart.crease_threshold = 0.0
_m = ob_turret.modifiers.new('Mirror', 'MIRROR')
_m.use_clip = True
_m = ob_turret.modifiers.new('Decimate', 'DECIMATE')
ob_r_3.parent = ob_turret
ob_r_3.matrix_parent_inverse = Matrix(((1.0, 0.0, 0.0, -3.229e-08), (0.0, 1.0, 0.0, -0.192), (0.0, 0.0, 1.0, -2.131), (0.0, 0.0, 0.0, 1.0)))
ob_r_3.location = (-2.217, 2.314, 2.466)
ob_r_3.lock_rotations_4d = False
ob_r_3.empty_display_type = 'ARROWS'
ob_r_3.lineart.crease_threshold = 0.0
ob_r_2.parent = ob_turret
ob_r_2.matrix_parent_inverse = Matrix(((1.0, 0.0, 0.0, -3.229e-08), (0.0, 1.0, 0.0, -0.192), (0.0, 0.0, 1.0, -2.131), (0.0, 0.0, 0.0, 1.0)))
ob_r_2.location = (-1.917, 2.314, 3.066)
ob_r_2.lock_rotations_4d = False
ob_r_2.empty_display_type = 'ARROWS'
ob_r_2.lineart.crease_threshold = 0.0
ob_r_1.parent = ob_turret
ob_r_1.matrix_parent_inverse = Matrix(((1.0, 0.0, 0.0, -3.229e-08), (0.0, 1.0, 0.0, -0.192), (0.0, 0.0, 1.0, -2.131), (0.0, 0.0, 0.0, 1.0)))
ob_r_1.location = (-1.617, 2.314, 3.666)
ob_r_1.lock_rotations_4d = False
ob_r_1.empty_display_type = 'ARROWS'
ob_r_1.lineart.crease_threshold = 0.0
ob_l_3.parent = ob_turret
ob_l_3.matrix_parent_inverse = Matrix(((1.0, 0.0, 0.0, -3.229e-08), (0.0, 1.0, 0.0, -0.192), (0.0, 0.0, 1.0, -2.131), (0.0, 0.0, 0.0, 1.0)))
ob_l_3.location = (2.2, 2.314, 2.5)
ob_l_3.lock_rotations_4d = False
ob_l_3.empty_display_type = 'ARROWS'
ob_l_3.lineart.crease_threshold = 0.0
ob_l_2.parent = ob_turret
ob_l_2.matrix_parent_inverse = Matrix(((1.0, 0.0, 0.0, -3.229e-08), (0.0, 1.0, 0.0, -0.192), (0.0, 0.0, 1.0, -2.131), (0.0, 0.0, 0.0, 1.0)))
ob_l_2.location = (1.9, 2.314, 3.1)
ob_l_2.lock_rotations_4d = False
ob_l_2.empty_display_type = 'ARROWS'
ob_l_2.lineart.crease_threshold = 0.0
ob_l_1.parent = ob_turret
ob_l_1.matrix_parent_inverse = Matrix(((1.0, 0.0, 0.0, -3.229e-08), (0.0, 1.0, 0.0, -0.192), (0.0, 0.0, 1.0, -2.131), (0.0, 0.0, 0.0, 1.0)))
ob_l_1.location = (1.6, 2.314, 3.7)
ob_l_1.lock_rotations_4d = False
ob_l_1.empty_display_type = 'ARROWS'
ob_l_1.lineart.crease_threshold = 0.0
_m = ob_l_1.modifiers.new('Decimate', 'DECIMATE')
ob_lamp.location = (-27.92, 1.612, 7.546)
ob_lamp.rotation_euler = (0.8033, 0.3206, 4.63)
ob_lamp.lock_rotations_4d = False
ob_lamp.empty_display_type = 'ARROWS'
ob_lamp.color = (0.0, 0.0, 0.0, 0.0)
ob_lamp.lineart.crease_threshold = 0.0
ob_camera.location = (-3.918, -2.286, 2.194)
ob_camera.rotation_euler = (0.8977, 0.01082, 5.52)
ob_camera.lock_rotations_4d = False
ob_camera.empty_display_type = 'ARROWS'
ob_camera.color = (0.0, 0.0, 0.0, 0.0)
ob_camera.display_type = 'WIRE'
ob_camera.lineart.crease_threshold = 0.0

# ---- collection membership
col_collection_1.objects.link(ob_lamp_001)
col_collection_1.objects.link(ob_turret)
col_collection_1.objects.link(ob_r_3)
col_collection_1.objects.link(ob_r_2)
col_collection_1.objects.link(ob_r_1)
col_collection_1.objects.link(ob_l_3)
col_collection_1.objects.link(ob_l_2)
col_collection_1.objects.link(ob_l_1)
col_collection_1.objects.link(ob_lamp)
col_collection_1.objects.link(ob_camera)

# ---- scene / render settings (as saved in the file)
scene.camera = ob_lamp
scene.frame_start = 1; scene.frame_end = 250; scene.frame_set(2)
scene.render.engine = 'BLENDER_EEVEE_NEXT'
scene.render.image_settings.color_mode = 'RGB'
scene.render.image_settings.compression = 90
scene.render.resolution_x = 1600
scene.render.resolution_y = 1200
scene.render.dither_intensity = 0.0
scene.render.bake_margin = 2
scene.render.bake_bias = 0.0
scene.cycles.use_denoising = False
scene.cycles.samples = 10
scene.cycles.sampling_pattern = 'TABULATED_SOBOL'
scene.cycles.light_sampling_threshold = 0.0
scene.cycles.use_adaptive_sampling = False
scene.cycles.use_light_tree = False
scene.cycles.blur_glossy = 0.0
scene.cycles.volume_bounces = 1
scene.cycles.pixel_filter_type = 'GAUSSIAN'
scene.cycles.sample_clamp_indirect = 0.0
scene.view_settings.view_transform = 'Standard'
bpy.context.view_layer.update()

# ---- added for rendering (the .blend has no active camera): camera
cam_auto = bpy.data.cameras.new('AutoCamera')
cam_auto.lens = 50.0
cam_auto.sensor_width = 36.0
cam_auto.clip_end = 1000.0
ob_auto_camera = bpy.data.objects.new('AutoCamera', cam_auto)
scene.collection.objects.link(ob_auto_camera)
ob_auto_camera.location = (5.827, -6.51565, 4.75341)
ob_auto_camera.rotation_euler = (1.09748, -7.21219e-08, 0.694738)
scene.camera = ob_auto_camera
bpy.context.view_layer.update()
